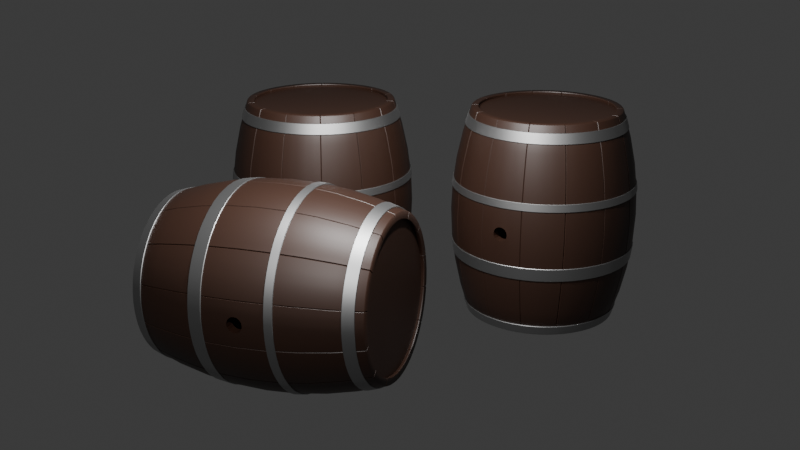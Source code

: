 # Source: barrel.blend  (saved by Blender 4.5.90; exported with 4.5.12 LTS)
import bpy
from mathutils import Matrix  # noqa: F401  (used for matrix-valued properties, if any)

bpy.ops.wm.read_factory_settings(use_empty=True)
scene = bpy.context.scene
scene.name = 'Scene'

# ---- collections
col_collection = bpy.data.collections.new('Collection'); scene.collection.children.link(col_collection)

# ---- materials (node trees are filled in below, after node groups)
mat_wood = bpy.data.materials.new('Wood')
mat_metal = bpy.data.materials.new('metal')
mat_bottom = bpy.data.materials.new('bottom')
mat_top = bpy.data.materials.new('top')

# ---- node groups
ng_smooth_by_angle = bpy.data.node_groups.new('Smooth by Angle', 'GeometryNodeTree')
_s = ng_smooth_by_angle.interface.new_socket(name='Mesh', in_out='OUTPUT', socket_type='NodeSocketGeometry')
_s = ng_smooth_by_angle.interface.new_socket(name='Mesh', in_out='INPUT', socket_type='NodeSocketGeometry')
_s = ng_smooth_by_angle.interface.new_socket(name='Angle', in_out='INPUT', socket_type='NodeSocketFloat')
_s.subtype = 'ANGLE'
_s.default_value = 0.5236
_s.min_value = 0.0
_s.max_value = 3.142
_s.description = 'Maximum face angle for smooth edges'
_s = ng_smooth_by_angle.interface.new_socket(name='Ignore Sharpness', in_out='INPUT', socket_type='NodeSocketBool')
_s.force_non_field = True
ng_smooth_by_angle.description = 'Set the sharpness of mesh edges based on the angle between the neighboring faces'
ng_smooth_by_angle.is_modifier = True
_N = ng_smooth_by_angle.nodes; _L = ng_smooth_by_angle.links
n0 = _N.new('GeometryNodeSetShadeSmooth'); n0.name = 'Set Shade Smooth'; n0.location = (120, -80)
n0.domain = 'EDGE'
n1 = _N.new('GeometryNodeSetShadeSmooth'); n1.name = 'Set Shade Smooth.001'; n1.location = (300, -80)
n2 = _N.new('NodeGroupOutput'); n2.name = 'Group Output'; n2.location = (480, -80)
n3 = _N.new('GeometryNodeInputMeshEdgeAngle'); n3.name = 'Edge Angle'; n3.location = (-440, -240)
n4 = _N.new('NodeGroupInput'); n4.name = 'Group Input'; n4.location = (-80, -80)
n5 = _N.new('GeometryNodeInputEdgeSmooth'); n5.name = 'Is Edge Smooth'; n5.location = (-260, -120)
n6 = _N.new('GeometryNodeInputShadeSmooth'); n6.name = 'Is Shade Smooth'; n6.location = (-440, -397)
n7 = _N.new('FunctionNodeCompare'); n7.name = 'Compare'; n7.location = (-260, -260)
n7.operation = 'LESS_EQUAL'
n7.inputs[6].default_value = (0.0, 0.0, 0.0, 0.0)
n7.inputs[7].default_value = (0.0, 0.0, 0.0, 0.0)
n8 = _N.new('FunctionNodeBooleanMath'); n8.name = 'Boolean Math.001'; n8.location = (-80, -260)
n9 = _N.new('NodeGroupInput'); n9.name = 'Group Input.001'; n9.location = (-440, -329)
n10 = _N.new('NodeGroupInput'); n10.name = 'Group Input.002'; n10.location = (-259, -189)
n11 = _N.new('FunctionNodeBooleanMath'); n11.name = 'Boolean Math'; n11.location = (-80, -149)
n11.operation = 'OR'
n12 = _N.new('FunctionNodeBooleanMath'); n12.name = 'Boolean Math.002'; n12.location = (-260, -380)
n12.operation = 'OR'
n13 = _N.new('NodeGroupInput'); n13.name = 'Group Input.003'; n13.location = (-440, -460)
_L.new(n3.outputs[0], n7.inputs[0])
_L.new(n1.outputs[0], n2.inputs[0])
_L.new(n9.outputs[1], n7.inputs[1])
_L.new(n7.outputs[0], n8.inputs[0])
_L.new(n4.outputs[0], n0.inputs[0])
_L.new(n0.outputs[0], n1.inputs[0])
_L.new(n8.outputs[0], n0.inputs[2])
_L.new(n10.outputs[2], n11.inputs[1])
_L.new(n5.outputs[0], n11.inputs[0])
_L.new(n11.outputs[0], n0.inputs[1])
_L.new(n13.outputs[2], n12.inputs[1])
_L.new(n6.outputs[0], n12.inputs[0])
_L.new(n12.outputs[0], n8.inputs[1])
n2.is_active_output = True

# ---- material node trees
mat_wood.use_nodes = True; mat_wood.node_tree.nodes.clear()
_N = mat_wood.node_tree.nodes; _L = mat_wood.node_tree.links
n0 = _N.new('ShaderNodeBsdfPrincipled'); n0.name = 'Principled BSDF'; n0.location = (-200, 100)
n0.inputs[0].default_value = (0.02732, 0.01096, 0.006049, 1.0)
n1 = _N.new('ShaderNodeOutputMaterial'); n1.name = 'Material Output'; n1.location = (200, 100)
_L.new(n0.outputs[0], n1.inputs[0])
n1.is_active_output = True
mat_metal.use_nodes = True; mat_metal.node_tree.nodes.clear()
_N = mat_metal.node_tree.nodes; _L = mat_metal.node_tree.links
n0 = _N.new('ShaderNodeBsdfPrincipled'); n0.name = 'Principled BSDF'; n0.location = (-200, 100)
n0.inputs[0].default_value = (0.3333, 0.3333, 0.3333, 1.0)
n0.inputs[1].default_value = 1.0
n1 = _N.new('ShaderNodeOutputMaterial'); n1.name = 'Material Output'; n1.location = (200, 100)
_L.new(n0.outputs[0], n1.inputs[0])
n1.is_active_output = True
mat_bottom.use_nodes = True; mat_bottom.node_tree.nodes.clear()
_N = mat_bottom.node_tree.nodes; _L = mat_bottom.node_tree.links
n0 = _N.new('ShaderNodeBsdfPrincipled'); n0.name = 'Principled BSDF'; n0.location = (-200, 100)
n0.inputs[0].default_value = (0.0185, 0.008023, 0.004777, 1.0)
n1 = _N.new('ShaderNodeOutputMaterial'); n1.name = 'Material Output'; n1.location = (200, 100)
_L.new(n0.outputs[0], n1.inputs[0])
n1.is_active_output = True
mat_top.use_nodes = True; mat_top.node_tree.nodes.clear()
_N = mat_top.node_tree.nodes; _L = mat_top.node_tree.links
n0 = _N.new('ShaderNodeBsdfPrincipled'); n0.name = 'Principled BSDF'; n0.location = (-200, 100)
n0.inputs[0].default_value = (0.02732, 0.01096, 0.006049, 1.0)
n1 = _N.new('ShaderNodeOutputMaterial'); n1.name = 'Material Output'; n1.location = (200, 100)
_L.new(n0.outputs[0], n1.inputs[0])
n1.is_active_output = True

# ---- world
world_world = bpy.data.worlds.new('World'); scene.world = world_world
world_world.use_nodes = True; world_world.node_tree.nodes.clear()
_N = world_world.node_tree.nodes; _L = world_world.node_tree.links
n0 = _N.new('ShaderNodeOutputWorld'); n0.name = 'World Output'; n0.location = (200, 100)
n1 = _N.new('ShaderNodeBackground'); n1.name = 'Background'; n1.location = (-200, 100)
n1.inputs[0].default_value = (0.05088, 0.05088, 0.05088, 1.0)
_L.new(n1.outputs[0], n0.inputs[0])
n0.is_active_output = True
world_world.color = (0.05088, 0.05088, 0.05088)
world_world.sun_shadow_jitter_overblur = 0.0

# ---- cameras
cam_camera = bpy.data.cameras.new('Camera')
cam_camera.clip_end = 100.0
cam_camera.ortho_scale = 7.314

# ---- lights
light_light = bpy.data.lights.new('Light', 'POINT')
light_light.energy = 1000.0
light_light.shadow_soft_size = 0.1
light_light_001 = bpy.data.lights.new('Light.001', 'POINT')
light_light_001.energy = 1000.0
light_light_001.shadow_soft_size = 0.1
light_light_002 = bpy.data.lights.new('Light.002', 'POINT')
light_light_002.energy = 1000.0
light_light_002.shadow_soft_size = 0.1

# ---- meshes
me_plane = bpy.data.meshes.new('Plane')
me_plane.from_pydata([(-1.0, 0.0, -1.0), (1.0, 0.0, -1.0), (-1.0, 0.0, 1.0), (1.0, 0.0, 1.0)], [], [(0, 1, 3, 2)])
me_plane.polygons.foreach_set('use_smooth', [True] * 1)
_uv = me_plane.uv_layers.new(name='UVMap')
_uv.uv.foreach_set('vector', [0.0, 0.0, 1.0, 0.0, 1.0, 1.0, 0.0, 1.0])
me_plane.materials.append(mat_wood)
me_plane.update()
me_cylinder = bpy.data.meshes.new('Cylinder')
me_cylinder.from_pydata([(0.0, 2.0, -0.1), (0.0, 2.0, 0.1), (0.196, 1.99, -0.1), (0.196, 1.99, 0.1), (0.3902, 1.962, -0.1), (0.3902, 1.962, 0.1), (0.5806, 1.914, -0.1), (0.5806, 1.914, 0.1), (0.7654, 1.848, -0.1), (0.7654, 1.848, 0.1), (0.9428, 1.764, -0.1), (0.9428, 1.764, 0.1), (1.111, 1.663, -0.1), (1.111, 1.663, 0.1), (1.269, 1.546, -0.1), (1.269, 1.546, 0.1), (1.414, 1.414, -0.1), (1.414, 1.414, 0.1), (1.546, 1.269, -0.1), (1.546, 1.269, 0.1), (1.663, 1.111, -0.1), (1.663, 1.111, 0.1), (1.764, 0.9428, -0.1), (1.764, 0.9428, 0.1), (1.848, 0.7654, -0.1), (1.848, 0.7654, 0.1), (1.914, 0.5806, -0.1), (1.914, 0.5806, 0.1), (1.962, 0.3902, -0.1), (1.962, 0.3902, 0.1), (1.99, 0.196, -0.1), (1.99, 0.196, 0.1), (2.0, 0.0, -0.1), (2.0, 0.0, 0.1), (1.99, -0.196, -0.1), (1.99, -0.196, 0.1), (1.962, -0.3902, -0.1), (1.962, -0.3902, 0.1), (1.914, -0.5806, -0.1), (1.914, -0.5806, 0.1), (1.848, -0.7654, -0.1), (1.848, -0.7654, 0.1), (1.764, -0.9428, -0.1), (1.764, -0.9428, 0.1), (1.663, -1.111, -0.1), (1.663, -1.111, 0.1), (1.546, -1.269, -0.1), (1.546, -1.269, 0.1), (1.414, -1.414, -0.1), (1.414, -1.414, 0.1), (1.269, -1.546, -0.1), (1.269, -1.546, 0.1), (1.111, -1.663, -0.1), (1.111, -1.663, 0.1), (0.9428, -1.764, -0.1), (0.9428, -1.764, 0.1), (0.7654, -1.848, -0.1), (0.7654, -1.848, 0.1), (0.5806, -1.914, -0.1), (0.5806, -1.914, 0.1), (0.3902, -1.962, -0.1), (0.3902, -1.962, 0.1), (0.196, -1.99, -0.1), (0.196, -1.99, 0.1), (0.0, -2.0, -0.1), (0.0, -2.0, 0.1), (-0.196, -1.99, -0.1), (-0.196, -1.99, 0.1), (-0.3902, -1.962, -0.1), (-0.3902, -1.962, 0.1), (-0.5806, -1.914, -0.1), (-0.5806, -1.914, 0.1), (-0.7654, -1.848, -0.1), (-0.7654, -1.848, 0.1), (-0.9428, -1.764, -0.1), (-0.9428, -1.764, 0.1), (-1.111, -1.663, -0.1), (-1.111, -1.663, 0.1), (-1.269, -1.546, -0.1), (-1.269, -1.546, 0.1), (-1.414, -1.414, -0.1), (-1.414, -1.414, 0.1), (-1.546, -1.269, -0.1), (-1.546, -1.269, 0.1), (-1.663, -1.111, -0.1), (-1.663, -1.111, 0.1), (-1.764, -0.9428, -0.1), (-1.764, -0.9428, 0.1), (-1.848, -0.7654, -0.1), (-1.848, -0.7654, 0.1), (-1.914, -0.5806, -0.1), (-1.914, -0.5806, 0.1), (-1.962, -0.3902, -0.1), (-1.962, -0.3902, 0.1), (-1.99, -0.196, -0.1), (-1.99, -0.196, 0.1), (-2.0, 0.0, -0.1), (-2.0, 0.0, 0.1), (-1.99, 0.196, -0.1), (-1.99, 0.196, 0.1), (-1.962, 0.3902, -0.1), (-1.962, 0.3902, 0.1), (-1.914, 0.5806, -0.1), (-1.914, 0.5806, 0.1), (-1.848, 0.7654, -0.1), (-1.848, 0.7654, 0.1), (-1.764, 0.9428, -0.1), (-1.764, 0.9428, 0.1), (-1.663, 1.111, -0.1), (-1.663, 1.111, 0.1), (-1.546, 1.269, -0.1), (-1.546, 1.269, 0.1), (-1.414, 1.414, -0.1), (-1.414, 1.414, 0.1), (-1.269, 1.546, -0.1), (-1.269, 1.546, 0.1), (-1.111, 1.663, -0.1), (-1.111, 1.663, 0.1), (-0.9428, 1.764, -0.1), (-0.9428, 1.764, 0.1), (-0.7654, 1.848, -0.1), (-0.7654, 1.848, 0.1), (-0.5806, 1.914, -0.1), (-0.5806, 1.914, 0.1), (-0.3902, 1.962, -0.1), (-0.3902, 1.962, 0.1), (-0.196, 1.99, -0.1), (-0.196, 1.99, 0.1)], [], [(0, 1, 3, 2), (2, 3, 5, 4), (4, 5, 7, 6), (6, 7, 9, 8), (8, 9, 11, 10), (10, 11, 13, 12), (12, 13, 15, 14), (14, 15, 17, 16), (16, 17, 19, 18), (18, 19, 21, 20), (20, 21, 23, 22), (22, 23, 25, 24), (24, 25, 27, 26), (26, 27, 29, 28), (28, 29, 31, 30), (30, 31, 33, 32), (32, 33, 35, 34), (34, 35, 37, 36), (36, 37, 39, 38), (38, 39, 41, 40), (40, 41, 43, 42), (42, 43, 45, 44), (44, 45, 47, 46), (46, 47, 49, 48), (48, 49, 51, 50), (50, 51, 53, 52), (52, 53, 55, 54), (54, 55, 57, 56), (56, 57, 59, 58), (58, 59, 61, 60), (60, 61, 63, 62), (62, 63, 65, 64), (64, 65, 67, 66), (66, 67, 69, 68), (68, 69, 71, 70), (70, 71, 73, 72), (72, 73, 75, 74), (74, 75, 77, 76), (76, 77, 79, 78), (78, 79, 81, 80), (80, 81, 83, 82), (82, 83, 85, 84), (84, 85, 87, 86), (86, 87, 89, 88), (88, 89, 91, 90), (90, 91, 93, 92), (92, 93, 95, 94), (94, 95, 97, 96), (96, 97, 99, 98), (98, 99, 101, 100), (100, 101, 103, 102), (102, 103, 105, 104), (104, 105, 107, 106), (106, 107, 109, 108), (108, 109, 111, 110), (110, 111, 113, 112), (112, 113, 115, 114), (114, 115, 117, 116), (116, 117, 119, 118), (118, 119, 121, 120), (120, 121, 123, 122), (122, 123, 125, 124), (124, 125, 127, 126), (126, 127, 1, 0)])
me_cylinder.polygons.foreach_set('use_smooth', [True] * 64)
_uv = me_cylinder.uv_layers.new(name='UVMap')
_uv.uv.foreach_set('vector', [1.0, 0.0, 1.0, 1.0, 0.9844, 1.0, 0.9844, 0.0, 0.9844, 0.0, 0.9844, 1.0, 0.9688, 1.0, 0.9688, 0.0, 0.9688, 0.0, 0.9688, 1.0, 0.9531, 1.0, 0.9531, 0.0, 0.9531, 0.0, 0.9531, 1.0, 0.9375, 1.0, 0.9375, 0.0, 0.9375, 0.0, 0.9375, 1.0, 0.9219, 1.0, 0.9219, 0.0, 0.9219, 0.0, 0.9219, 1.0, 0.9062, 1.0, 0.9062, 0.0, 0.9062, 0.0, 0.9062, 1.0, 0.8906, 1.0, 0.8906, 0.0, 0.8906, 0.0, 0.8906, 1.0, 0.875, 1.0, 0.875, 0.0, 0.875, 0.0, 0.875, 1.0, 0.8594, 1.0, 0.8594, 0.0, 0.8594, 0.0, 0.8594, 1.0, 0.8438, 1.0, 0.8438, 0.0, 0.8438, 0.0, 0.8438, 1.0, 0.8281, 1.0, 0.8281, 0.0, 0.8281, 0.0, 0.8281, 1.0, 0.8125, 1.0, 0.8125, 0.0, 0.8125, 0.0, 0.8125, 1.0, 0.7969, 1.0, 0.7969, 0.0, 0.7969, 0.0, 0.7969, 1.0, 0.7812, 1.0, 0.7812, 0.0, 0.7812, 0.0, 0.7812, 1.0, 0.7656, 1.0, 0.7656, 0.0, 0.7656, 0.0, 0.7656, 1.0, 0.75, 1.0, 0.75, 0.0, 0.75, 0.0, 0.75, 1.0, 0.7344, 1.0, 0.7344, 0.0, 0.7344, 0.0, 0.7344, 1.0, 0.7188, 1.0, 0.7188, 0.0, 0.7188, 0.0, 0.7188, 1.0, 0.7031, 1.0, 0.7031, 0.0, 0.7031, 0.0, 0.7031, 1.0, 0.6875, 1.0, 0.6875, 0.0, 0.6875, 0.0, 0.6875, 1.0, 0.6719, 1.0, 0.6719, 0.0, 0.6719, 0.0, 0.6719, 1.0, 0.6562, 1.0, 0.6562, 0.0, 0.6562, 0.0, 0.6562, 1.0, 0.6406, 1.0, 0.6406, 0.0, 0.6406, 0.0, 0.6406, 1.0, 0.625, 1.0, 0.625, 0.0, 0.625, 0.0, 0.625, 1.0, 0.6094, 1.0, 0.6094, 0.0, 0.6094, 0.0, 0.6094, 1.0, 0.5938, 1.0, 0.5938, 0.0, 0.5938, 0.0, 0.5938, 1.0, 0.5781, 1.0, 0.5781, 0.0, 0.5781, 0.0, 0.5781, 1.0, 0.5625, 1.0, 0.5625, 0.0, 0.5625, 0.0, 0.5625, 1.0, 0.5469, 1.0, 0.5469, 0.0, 0.5469, 0.0, 0.5469, 1.0, 0.5312, 1.0, 0.5312, 0.0, 0.5312, 0.0, 0.5312, 1.0, 0.5156, 1.0, 0.5156, 0.0, 0.5156, 0.0, 0.5156, 1.0, 0.5, 1.0, 0.5, 0.0, 0.5, 0.0, 0.5, 1.0, 0.4844, 1.0, 0.4844, 0.0, 0.4844, 0.0, 0.4844, 1.0, 0.4688, 1.0, 0.4688, 0.0, 0.4688, 0.0, 0.4688, 1.0, 0.4531, 1.0, 0.4531, 0.0, 0.4531, 0.0, 0.4531, 1.0, 0.4375, 1.0, 0.4375, 0.0, 0.4375, 0.0, 0.4375, 1.0, 0.4219, 1.0, 0.4219, 0.0, 0.4219, 0.0, 0.4219, 1.0, 0.4062, 1.0, 0.4062, 0.0, 0.4062, 0.0, 0.4062, 1.0, 0.3906, 1.0, 0.3906, 0.0, 0.3906, 0.0, 0.3906, 1.0, 0.375, 1.0, 0.375, 0.0, 0.375, 0.0, 0.375, 1.0, 0.3594, 1.0, 0.3594, 0.0, 0.3594, 0.0, 0.3594, 1.0, 0.3438, 1.0, 0.3438, 0.0, 0.3438, 0.0, 0.3438, 1.0, 0.3281, 1.0, 0.3281, 0.0, 0.3281, 0.0, 0.3281, 1.0, 0.3125, 1.0, 0.3125, 0.0, 0.3125, 0.0, 0.3125, 1.0, 0.2969, 1.0, 0.2969, 0.0, 0.2969, 0.0, 0.2969, 1.0, 0.2812, 1.0, 0.2812, 0.0, 0.2812, 0.0, 0.2812, 1.0, 0.2656, 1.0, 0.2656, 0.0, 0.2656, 0.0, 0.2656, 1.0, 0.25, 1.0, 0.25, 0.0, 0.25, 0.0, 0.25, 1.0, 0.2344, 1.0, 0.2344, 0.0, 0.2344, 0.0, 0.2344, 1.0, 0.2188, 1.0, 0.2188, 0.0, 0.2188, 0.0, 0.2188, 1.0, 0.2031, 1.0, 0.2031, 0.0, 0.2031, 0.0, 0.2031, 1.0, 0.1875, 1.0, 0.1875, 0.0, 0.1875, 0.0, 0.1875, 1.0, 0.1719, 1.0, 0.1719, 0.0, 0.1719, 0.0, 0.1719, 1.0, 0.1562, 1.0, 0.1562, 0.0, 0.1562, 0.0, 0.1562, 1.0, 0.1406, 1.0, 0.1406, 0.0, 0.1406, 0.0, 0.1406, 1.0, 0.125, 1.0, 0.125, 0.0, 0.125, 0.0, 0.125, 1.0, 0.1094, 1.0, 0.1094, 0.0, 0.1094, 0.0, 0.1094, 1.0, 0.09375, 1.0, 0.09375, 0.0, 0.09375, 0.0, 0.09375, 1.0, 0.07812, 1.0, 0.07812, 0.0, 0.07812, 0.0, 0.07812, 1.0, 0.0625, 1.0, 0.0625, 0.0, 0.0625, 0.0, 0.0625, 1.0, 0.04688, 1.0, 0.04688, 0.0, 0.04688, 0.0, 0.04688, 1.0, 0.03125, 1.0, 0.03125, 0.0, 0.03125, 0.0, 0.03125, 1.0, 0.01562, 1.0, 0.01562, 0.0, 0.01562, 0.0, 0.01562, 1.0, 0.0, 1.0, 0.0, 0.0])
me_cylinder.materials.append(mat_metal)
me_cylinder.update()
me_cylinder_001 = bpy.data.meshes.new('Cylinder.001')
me_cylinder_001.from_pydata([(0.0, 0.1, -0.25), (0.0, 0.1, 0.25), (0.03827, 0.09239, -0.25), (0.03827, 0.09239, 0.25), (0.07071, 0.07071, -0.25), (0.07071, 0.07071, 0.25), (0.09239, 0.03827, -0.25), (0.09239, 0.03827, 0.25), (0.1, 0.0, -0.25), (0.1, 0.0, 0.25), (0.09239, -0.03827, -0.25), (0.09239, -0.03827, 0.25), (0.07071, -0.07071, -0.25), (0.07071, -0.07071, 0.25), (0.03827, -0.09239, -0.25), (0.03827, -0.09239, 0.25), (0.0, -0.1, -0.25), (0.0, -0.1, 0.25), (-0.03827, -0.09239, -0.25), (-0.03827, -0.09239, 0.25), (-0.07071, -0.07071, -0.25), (-0.07071, -0.07071, 0.25), (-0.09239, -0.03827, -0.25), (-0.09239, -0.03827, 0.25), (-0.1, 0.0, -0.25), (-0.1, 0.0, 0.25), (-0.09239, 0.03827, -0.25), (-0.09239, 0.03827, 0.25), (-0.07071, 0.07071, -0.25), (-0.07071, 0.07071, 0.25), (-0.03827, 0.09239, -0.25), (-0.03827, 0.09239, 0.25)], [], [(0, 1, 3, 2), (2, 3, 5, 4), (4, 5, 7, 6), (6, 7, 9, 8), (8, 9, 11, 10), (10, 11, 13, 12), (12, 13, 15, 14), (14, 15, 17, 16), (16, 17, 19, 18), (18, 19, 21, 20), (20, 21, 23, 22), (22, 23, 25, 24), (24, 25, 27, 26), (26, 27, 29, 28), (3, 1, 31, 29, 27, 25, 23, 21, 19, 17, 15, 13, 11, 9, 7, 5), (28, 29, 31, 30), (30, 31, 1, 0), (0, 2, 4, 6, 8, 10, 12, 14, 16, 18, 20, 22, 24, 26, 28, 30)])
_uv = me_cylinder_001.uv_layers.new(name='UVMap')
_uv.uv.foreach_set('vector', [1.0, 0.5, 1.0, 1.0, 0.9375, 1.0, 0.9375, 0.5, 0.9375, 0.5, 0.9375, 1.0, 0.875, 1.0, 0.875, 0.5, 0.875, 0.5, 0.875, 1.0, 0.8125, 1.0, 0.8125, 0.5, 0.8125, 0.5, 0.8125, 1.0, 0.75, 1.0, 0.75, 0.5, 0.75, 0.5, 0.75, 1.0, 0.6875, 1.0, 0.6875, 0.5, 0.6875, 0.5, 0.6875, 1.0, 0.625, 1.0, 0.625, 0.5, 0.625, 0.5, 0.625, 1.0, 0.5625, 1.0, 0.5625, 0.5, 0.5625, 0.5, 0.5625, 1.0, 0.5, 1.0, 0.5, 0.5, 0.5, 0.5, 0.5, 1.0, 0.4375, 1.0, 0.4375, 0.5, 0.4375, 0.5, 0.4375, 1.0, 0.375, 1.0, 0.375, 0.5, 0.375, 0.5, 0.375, 1.0, 0.3125, 1.0, 0.3125, 0.5, 0.3125, 0.5, 0.3125, 1.0, 0.25, 1.0, 0.25, 0.5, 0.25, 0.5, 0.25, 1.0, 0.1875, 1.0, 0.1875, 0.5, 0.1875, 0.5, 0.1875, 1.0, 0.125, 1.0, 0.125, 0.5, 0.3418, 0.4717, 0.25, 0.49, 0.1582, 0.4717, 0.08029, 0.4197, 0.02827, 0.3418, 0.01, 0.25, 0.02827, 0.1582, 0.08029, 0.08029, 0.1582, 0.02827, 0.25, 0.01, 0.3418, 0.02827, 0.4197, 0.08029, 0.4717, 0.1582, 0.49, 0.25, 0.4717, 0.3418, 0.4197, 0.4197, 0.125, 0.5, 0.125, 1.0, 0.0625, 1.0, 0.0625, 0.5, 0.0625, 0.5, 0.0625, 1.0, 0.0, 1.0, 0.0, 0.5, 0.75, 0.49, 0.8418, 0.4717, 0.9197, 0.4197, 0.9717, 0.3418, 0.99, 0.25, 0.9717, 0.1582, 0.9197, 0.08029, 0.8418, 0.02827, 0.75, 0.01, 0.6582, 0.02827, 0.5803, 0.08029, 0.5283, 0.1582, 0.51, 0.25, 0.5283, 0.3418, 0.5803, 0.4197, 0.6582, 0.4717])
me_cylinder_001.update()
me_cylinder_002 = bpy.data.meshes.new('Cylinder.002')
me_cylinder_002.from_pydata([(0.0, 1.03, -0.05), (0.0, 1.03, 0.05), (0.2009, 1.01, -0.05), (0.2009, 1.01, 0.05), (0.3942, 0.9516, -0.05), (0.3942, 0.9516, 0.05), (0.5722, 0.8564, -0.05), (0.5722, 0.8564, 0.05), (0.7283, 0.7283, -0.05), (0.7283, 0.7283, 0.05), (0.8564, 0.5722, -0.05), (0.8564, 0.5722, 0.05), (0.9516, 0.3942, -0.05), (0.9516, 0.3942, 0.05), (1.01, 0.2009, -0.05), (1.01, 0.2009, 0.05), (1.03, 0.0, -0.05), (1.03, 0.0, 0.05), (1.01, -0.2009, -0.05), (1.01, -0.2009, 0.05), (0.9516, -0.3942, -0.05), (0.9516, -0.3942, 0.05), (0.8564, -0.5722, -0.05), (0.8564, -0.5722, 0.05), (0.7283, -0.7283, -0.05), (0.7283, -0.7283, 0.05), (0.5722, -0.8564, -0.05), (0.5722, -0.8564, 0.05), (0.3942, -0.9516, -0.05), (0.3942, -0.9516, 0.05), (0.2009, -1.01, -0.05), (0.2009, -1.01, 0.05), (0.0, -1.03, -0.05), (0.0, -1.03, 0.05), (-0.2009, -1.01, -0.05), (-0.2009, -1.01, 0.05), (-0.3942, -0.9516, -0.05), (-0.3942, -0.9516, 0.05), (-0.5722, -0.8564, -0.05), (-0.5722, -0.8564, 0.05), (-0.7283, -0.7283, -0.05), (-0.7283, -0.7283, 0.05), (-0.8564, -0.5722, -0.05), (-0.8564, -0.5722, 0.05), (-0.9516, -0.3942, -0.05), (-0.9516, -0.3942, 0.05), (-1.01, -0.2009, -0.05), (-1.01, -0.2009, 0.05), (-1.03, 0.0, -0.05), (-1.03, 0.0, 0.05), (-1.01, 0.2009, -0.05), (-1.01, 0.2009, 0.05), (-0.9516, 0.3942, -0.05), (-0.9516, 0.3942, 0.05), (-0.8564, 0.5722, -0.05), (-0.8564, 0.5722, 0.05), (-0.7283, 0.7283, -0.05), (-0.7283, 0.7283, 0.05), (-0.5722, 0.8564, -0.05), (-0.5722, 0.8564, 0.05), (-0.3942, 0.9516, -0.05), (-0.3942, 0.9516, 0.05), (-0.2009, 1.01, -0.05), (-0.2009, 1.01, 0.05)], [], [(0, 1, 3, 2), (2, 3, 5, 4), (4, 5, 7, 6), (6, 7, 9, 8), (8, 9, 11, 10), (10, 11, 13, 12), (12, 13, 15, 14), (14, 15, 17, 16), (16, 17, 19, 18), (18, 19, 21, 20), (20, 21, 23, 22), (22, 23, 25, 24), (24, 25, 27, 26), (26, 27, 29, 28), (28, 29, 31, 30), (30, 31, 33, 32), (32, 33, 35, 34), (34, 35, 37, 36), (36, 37, 39, 38), (38, 39, 41, 40), (40, 41, 43, 42), (42, 43, 45, 44), (44, 45, 47, 46), (46, 47, 49, 48), (48, 49, 51, 50), (50, 51, 53, 52), (52, 53, 55, 54), (54, 55, 57, 56), (56, 57, 59, 58), (58, 59, 61, 60), (3, 1, 63, 61, 59, 57, 55, 53, 51, 49, 47, 45, 43, 41, 39, 37, 35, 33, 31, 29, 27, 25, 23, 21, 19, 17, 15, 13, 11, 9, 7, 5), (60, 61, 63, 62), (62, 63, 1, 0), (0, 2, 4, 6, 8, 10, 12, 14, 16, 18, 20, 22, 24, 26, 28, 30, 32, 34, 36, 38, 40, 42, 44, 46, 48, 50, 52, 54, 56, 58, 60, 62)])
_uv = me_cylinder_002.uv_layers.new(name='UVMap')
_uv.uv.foreach_set('vector', [1.0, 0.5, 1.0, 1.0, 0.9688, 1.0, 0.9688, 0.5, 0.9688, 0.5, 0.9688, 1.0, 0.9375, 1.0, 0.9375, 0.5, 0.9375, 0.5, 0.9375, 1.0, 0.9062, 1.0, 0.9062, 0.5, 0.9062, 0.5, 0.9062, 1.0, 0.875, 1.0, 0.875, 0.5, 0.875, 0.5, 0.875, 1.0, 0.8438, 1.0, 0.8438, 0.5, 0.8438, 0.5, 0.8438, 1.0, 0.8125, 1.0, 0.8125, 0.5, 0.8125, 0.5, 0.8125, 1.0, 0.7812, 1.0, 0.7812, 0.5, 0.7812, 0.5, 0.7812, 1.0, 0.75, 1.0, 0.75, 0.5, 0.75, 0.5, 0.75, 1.0, 0.7188, 1.0, 0.7188, 0.5, 0.7188, 0.5, 0.7188, 1.0, 0.6875, 1.0, 0.6875, 0.5, 0.6875, 0.5, 0.6875, 1.0, 0.6562, 1.0, 0.6562, 0.5, 0.6562, 0.5, 0.6562, 1.0, 0.625, 1.0, 0.625, 0.5, 0.625, 0.5, 0.625, 1.0, 0.5938, 1.0, 0.5938, 0.5, 0.5938, 0.5, 0.5938, 1.0, 0.5625, 1.0, 0.5625, 0.5, 0.5625, 0.5, 0.5625, 1.0, 0.5312, 1.0, 0.5312, 0.5, 0.5312, 0.5, 0.5312, 1.0, 0.5, 1.0, 0.5, 0.5, 0.5, 0.5, 0.5, 1.0, 0.4688, 1.0, 0.4688, 0.5, 0.4688, 0.5, 0.4688, 1.0, 0.4375, 1.0, 0.4375, 0.5, 0.4375, 0.5, 0.4375, 1.0, 0.4062, 1.0, 0.4062, 0.5, 0.4062, 0.5, 0.4062, 1.0, 0.375, 1.0, 0.375, 0.5, 0.375, 0.5, 0.375, 1.0, 0.3438, 1.0, 0.3438, 0.5, 0.3438, 0.5, 0.3438, 1.0, 0.3125, 1.0, 0.3125, 0.5, 0.3125, 0.5, 0.3125, 1.0, 0.2812, 1.0, 0.2812, 0.5, 0.2812, 0.5, 0.2812, 1.0, 0.25, 1.0, 0.25, 0.5, 0.25, 0.5, 0.25, 1.0, 0.2188, 1.0, 0.2188, 0.5, 0.2188, 0.5, 0.2188, 1.0, 0.1875, 1.0, 0.1875, 0.5, 0.1875, 0.5, 0.1875, 1.0, 0.1562, 1.0, 0.1562, 0.5, 0.1562, 0.5, 0.1562, 1.0, 0.125, 1.0, 0.125, 0.5, 0.125, 0.5, 0.125, 1.0, 0.09375, 1.0, 0.09375, 0.5, 0.09375, 0.5, 0.09375, 1.0, 0.0625, 1.0, 0.0625, 0.5, 0.2968, 0.4854, 0.25, 0.49, 0.2032, 0.4854, 0.1582, 0.4717, 0.1167, 0.4496, 0.08029, 0.4197, 0.05045, 0.3833, 0.02827, 0.3418, 0.01461, 0.2968, 0.01, 0.25, 0.01461, 0.2032, 0.02827, 0.1582, 0.05045, 0.1167, 0.08029, 0.08029, 0.1167, 0.05045, 0.1582, 0.02827, 0.2032, 0.01461, 0.25, 0.01, 0.2968, 0.01461, 0.3418, 0.02827, 0.3833, 0.05045, 0.4197, 0.08029, 0.4496, 0.1167, 0.4717, 0.1582, 0.4854, 0.2032, 0.49, 0.25, 0.4854, 0.2968, 0.4717, 0.3418, 0.4496, 0.3833, 0.4197, 0.4197, 0.3833, 0.4496, 0.3418, 0.4717, 0.0625, 0.5, 0.0625, 1.0, 0.03125, 1.0, 0.03125, 0.5, 0.03125, 0.5, 0.03125, 1.0, 0.0, 1.0, 0.0, 0.5, 0.75, 0.49, 0.7968, 0.4854, 0.8418, 0.4717, 0.8833, 0.4496, 0.9197, 0.4197, 0.9496, 0.3833, 0.9717, 0.3418, 0.9854, 0.2968, 0.99, 0.25, 0.9854, 0.2032, 0.9717, 0.1582, 0.9496, 0.1167, 0.9197, 0.08029, 0.8833, 0.05045, 0.8418, 0.02827, 0.7968, 0.01461, 0.75, 0.01, 0.7032, 0.01461, 0.6582, 0.02827, 0.6167, 0.05045, 0.5803, 0.08029, 0.5504, 0.1167, 0.5283, 0.1582, 0.5146, 0.2032, 0.51, 0.25, 0.5146, 0.2968, 0.5283, 0.3418, 0.5504, 0.3833, 0.5803, 0.4197, 0.6167, 0.4496, 0.6582, 0.4717, 0.7032, 0.4854])
me_cylinder_002.materials.append(mat_bottom)
me_cylinder_002.update()
me_cylinder_003 = bpy.data.meshes.new('Cylinder.003')
me_cylinder_003.from_pydata([(0.0, 1.03, -0.05), (0.0, 1.03, 0.05), (0.2009, 1.01, -0.05), (0.2009, 1.01, 0.05), (0.3942, 0.9516, -0.05), (0.3942, 0.9516, 0.05), (0.5722, 0.8564, -0.05), (0.5722, 0.8564, 0.05), (0.7283, 0.7283, -0.05), (0.7283, 0.7283, 0.05), (0.8564, 0.5722, -0.05), (0.8564, 0.5722, 0.05), (0.9516, 0.3942, -0.05), (0.9516, 0.3942, 0.05), (1.01, 0.2009, -0.05), (1.01, 0.2009, 0.05), (1.03, 0.0, -0.05), (1.03, 0.0, 0.05), (1.01, -0.2009, -0.05), (1.01, -0.2009, 0.05), (0.9516, -0.3942, -0.05), (0.9516, -0.3942, 0.05), (0.8564, -0.5722, -0.05), (0.8564, -0.5722, 0.05), (0.7283, -0.7283, -0.05), (0.7283, -0.7283, 0.05), (0.5722, -0.8564, -0.05), (0.5722, -0.8564, 0.05), (0.3942, -0.9516, -0.05), (0.3942, -0.9516, 0.05), (0.2009, -1.01, -0.05), (0.2009, -1.01, 0.05), (0.0, -1.03, -0.05), (0.0, -1.03, 0.05), (-0.2009, -1.01, -0.05), (-0.2009, -1.01, 0.05), (-0.3942, -0.9516, -0.05), (-0.3942, -0.9516, 0.05), (-0.5722, -0.8564, -0.05), (-0.5722, -0.8564, 0.05), (-0.7283, -0.7283, -0.05), (-0.7283, -0.7283, 0.05), (-0.8564, -0.5722, -0.05), (-0.8564, -0.5722, 0.05), (-0.9516, -0.3942, -0.05), (-0.9516, -0.3942, 0.05), (-1.01, -0.2009, -0.05), (-1.01, -0.2009, 0.05), (-1.03, 0.0, -0.05), (-1.03, 0.0, 0.05), (-1.01, 0.2009, -0.05), (-1.01, 0.2009, 0.05), (-0.9516, 0.3942, -0.05), (-0.9516, 0.3942, 0.05), (-0.8564, 0.5722, -0.05), (-0.8564, 0.5722, 0.05), (-0.7283, 0.7283, -0.05), (-0.7283, 0.7283, 0.05), (-0.5722, 0.8564, -0.05), (-0.5722, 0.8564, 0.05), (-0.3942, 0.9516, -0.05), (-0.3942, 0.9516, 0.05), (-0.2009, 1.01, -0.05), (-0.2009, 1.01, 0.05)], [], [(0, 1, 3, 2), (2, 3, 5, 4), (4, 5, 7, 6), (6, 7, 9, 8), (8, 9, 11, 10), (10, 11, 13, 12), (12, 13, 15, 14), (14, 15, 17, 16), (16, 17, 19, 18), (18, 19, 21, 20), (20, 21, 23, 22), (22, 23, 25, 24), (24, 25, 27, 26), (26, 27, 29, 28), (28, 29, 31, 30), (30, 31, 33, 32), (32, 33, 35, 34), (34, 35, 37, 36), (36, 37, 39, 38), (38, 39, 41, 40), (40, 41, 43, 42), (42, 43, 45, 44), (44, 45, 47, 46), (46, 47, 49, 48), (48, 49, 51, 50), (50, 51, 53, 52), (52, 53, 55, 54), (54, 55, 57, 56), (56, 57, 59, 58), (58, 59, 61, 60), (3, 1, 63, 61, 59, 57, 55, 53, 51, 49, 47, 45, 43, 41, 39, 37, 35, 33, 31, 29, 27, 25, 23, 21, 19, 17, 15, 13, 11, 9, 7, 5), (60, 61, 63, 62), (62, 63, 1, 0), (0, 2, 4, 6, 8, 10, 12, 14, 16, 18, 20, 22, 24, 26, 28, 30, 32, 34, 36, 38, 40, 42, 44, 46, 48, 50, 52, 54, 56, 58, 60, 62)])
_uv = me_cylinder_003.uv_layers.new(name='UVMap')
_uv.uv.foreach_set('vector', [1.0, 0.5, 1.0, 1.0, 0.9688, 1.0, 0.9688, 0.5, 0.9688, 0.5, 0.9688, 1.0, 0.9375, 1.0, 0.9375, 0.5, 0.9375, 0.5, 0.9375, 1.0, 0.9062, 1.0, 0.9062, 0.5, 0.9062, 0.5, 0.9062, 1.0, 0.875, 1.0, 0.875, 0.5, 0.875, 0.5, 0.875, 1.0, 0.8438, 1.0, 0.8438, 0.5, 0.8438, 0.5, 0.8438, 1.0, 0.8125, 1.0, 0.8125, 0.5, 0.8125, 0.5, 0.8125, 1.0, 0.7812, 1.0, 0.7812, 0.5, 0.7812, 0.5, 0.7812, 1.0, 0.75, 1.0, 0.75, 0.5, 0.75, 0.5, 0.75, 1.0, 0.7188, 1.0, 0.7188, 0.5, 0.7188, 0.5, 0.7188, 1.0, 0.6875, 1.0, 0.6875, 0.5, 0.6875, 0.5, 0.6875, 1.0, 0.6562, 1.0, 0.6562, 0.5, 0.6562, 0.5, 0.6562, 1.0, 0.625, 1.0, 0.625, 0.5, 0.625, 0.5, 0.625, 1.0, 0.5938, 1.0, 0.5938, 0.5, 0.5938, 0.5, 0.5938, 1.0, 0.5625, 1.0, 0.5625, 0.5, 0.5625, 0.5, 0.5625, 1.0, 0.5312, 1.0, 0.5312, 0.5, 0.5312, 0.5, 0.5312, 1.0, 0.5, 1.0, 0.5, 0.5, 0.5, 0.5, 0.5, 1.0, 0.4688, 1.0, 0.4688, 0.5, 0.4688, 0.5, 0.4688, 1.0, 0.4375, 1.0, 0.4375, 0.5, 0.4375, 0.5, 0.4375, 1.0, 0.4062, 1.0, 0.4062, 0.5, 0.4062, 0.5, 0.4062, 1.0, 0.375, 1.0, 0.375, 0.5, 0.375, 0.5, 0.375, 1.0, 0.3438, 1.0, 0.3438, 0.5, 0.3438, 0.5, 0.3438, 1.0, 0.3125, 1.0, 0.3125, 0.5, 0.3125, 0.5, 0.3125, 1.0, 0.2812, 1.0, 0.2812, 0.5, 0.2812, 0.5, 0.2812, 1.0, 0.25, 1.0, 0.25, 0.5, 0.25, 0.5, 0.25, 1.0, 0.2188, 1.0, 0.2188, 0.5, 0.2188, 0.5, 0.2188, 1.0, 0.1875, 1.0, 0.1875, 0.5, 0.1875, 0.5, 0.1875, 1.0, 0.1562, 1.0, 0.1562, 0.5, 0.1562, 0.5, 0.1562, 1.0, 0.125, 1.0, 0.125, 0.5, 0.125, 0.5, 0.125, 1.0, 0.09375, 1.0, 0.09375, 0.5, 0.09375, 0.5, 0.09375, 1.0, 0.0625, 1.0, 0.0625, 0.5, 0.2968, 0.4854, 0.25, 0.49, 0.2032, 0.4854, 0.1582, 0.4717, 0.1167, 0.4496, 0.08029, 0.4197, 0.05045, 0.3833, 0.02827, 0.3418, 0.01461, 0.2968, 0.01, 0.25, 0.01461, 0.2032, 0.02827, 0.1582, 0.05045, 0.1167, 0.08029, 0.08029, 0.1167, 0.05045, 0.1582, 0.02827, 0.2032, 0.01461, 0.25, 0.01, 0.2968, 0.01461, 0.3418, 0.02827, 0.3833, 0.05045, 0.4197, 0.08029, 0.4496, 0.1167, 0.4717, 0.1582, 0.4854, 0.2032, 0.49, 0.25, 0.4854, 0.2968, 0.4717, 0.3418, 0.4496, 0.3833, 0.4197, 0.4197, 0.3833, 0.4496, 0.3418, 0.4717, 0.0625, 0.5, 0.0625, 1.0, 0.03125, 1.0, 0.03125, 0.5, 0.03125, 0.5, 0.03125, 1.0, 0.0, 1.0, 0.0, 0.5, 0.75, 0.49, 0.7968, 0.4854, 0.8418, 0.4717, 0.8833, 0.4496, 0.9197, 0.4197, 0.9496, 0.3833, 0.9717, 0.3418, 0.9854, 0.2968, 0.99, 0.25, 0.9854, 0.2032, 0.9717, 0.1582, 0.9496, 0.1167, 0.9197, 0.08029, 0.8833, 0.05045, 0.8418, 0.02827, 0.7968, 0.01461, 0.75, 0.01, 0.7032, 0.01461, 0.6582, 0.02827, 0.6167, 0.05045, 0.5803, 0.08029, 0.5504, 0.1167, 0.5283, 0.1582, 0.5146, 0.2032, 0.51, 0.25, 0.5146, 0.2968, 0.5283, 0.3418, 0.5504, 0.3833, 0.5803, 0.4197, 0.6167, 0.4496, 0.6582, 0.4717, 0.7032, 0.4854])
me_cylinder_003.materials.append(mat_top)
me_cylinder_003.update()
me_plane_001 = bpy.data.meshes.new('Plane.001')
me_plane_001.from_pydata([(-1.0, 0.0, -1.0), (1.0, 0.0, -1.0), (-1.0, 0.0, 1.0), (1.0, 0.0, 1.0)], [], [(0, 1, 3, 2)])
me_plane_001.polygons.foreach_set('use_smooth', [True] * 1)
_uv = me_plane_001.uv_layers.new(name='UVMap')
_uv.uv.foreach_set('vector', [0.0, 0.0, 1.0, 0.0, 1.0, 1.0, 0.0, 1.0])
me_plane_001.materials.append(mat_wood)
me_plane_001.update()
me_cylinder_004 = bpy.data.meshes.new('Cylinder.004')
me_cylinder_004.from_pydata([(0.0, 2.0, -0.1), (0.0, 2.0, 0.1), (0.196, 1.99, -0.1), (0.196, 1.99, 0.1), (0.3902, 1.962, -0.1), (0.3902, 1.962, 0.1), (0.5806, 1.914, -0.1), (0.5806, 1.914, 0.1), (0.7654, 1.848, -0.1), (0.7654, 1.848, 0.1), (0.9428, 1.764, -0.1), (0.9428, 1.764, 0.1), (1.111, 1.663, -0.1), (1.111, 1.663, 0.1), (1.269, 1.546, -0.1), (1.269, 1.546, 0.1), (1.414, 1.414, -0.1), (1.414, 1.414, 0.1), (1.546, 1.269, -0.1), (1.546, 1.269, 0.1), (1.663, 1.111, -0.1), (1.663, 1.111, 0.1), (1.764, 0.9428, -0.1), (1.764, 0.9428, 0.1), (1.848, 0.7654, -0.1), (1.848, 0.7654, 0.1), (1.914, 0.5806, -0.1), (1.914, 0.5806, 0.1), (1.962, 0.3902, -0.1), (1.962, 0.3902, 0.1), (1.99, 0.196, -0.1), (1.99, 0.196, 0.1), (2.0, 0.0, -0.1), (2.0, 0.0, 0.1), (1.99, -0.196, -0.1), (1.99, -0.196, 0.1), (1.962, -0.3902, -0.1), (1.962, -0.3902, 0.1), (1.914, -0.5806, -0.1), (1.914, -0.5806, 0.1), (1.848, -0.7654, -0.1), (1.848, -0.7654, 0.1), (1.764, -0.9428, -0.1), (1.764, -0.9428, 0.1), (1.663, -1.111, -0.1), (1.663, -1.111, 0.1), (1.546, -1.269, -0.1), (1.546, -1.269, 0.1), (1.414, -1.414, -0.1), (1.414, -1.414, 0.1), (1.269, -1.546, -0.1), (1.269, -1.546, 0.1), (1.111, -1.663, -0.1), (1.111, -1.663, 0.1), (0.9428, -1.764, -0.1), (0.9428, -1.764, 0.1), (0.7654, -1.848, -0.1), (0.7654, -1.848, 0.1), (0.5806, -1.914, -0.1), (0.5806, -1.914, 0.1), (0.3902, -1.962, -0.1), (0.3902, -1.962, 0.1), (0.196, -1.99, -0.1), (0.196, -1.99, 0.1), (0.0, -2.0, -0.1), (0.0, -2.0, 0.1), (-0.196, -1.99, -0.1), (-0.196, -1.99, 0.1), (-0.3902, -1.962, -0.1), (-0.3902, -1.962, 0.1), (-0.5806, -1.914, -0.1), (-0.5806, -1.914, 0.1), (-0.7654, -1.848, -0.1), (-0.7654, -1.848, 0.1), (-0.9428, -1.764, -0.1), (-0.9428, -1.764, 0.1), (-1.111, -1.663, -0.1), (-1.111, -1.663, 0.1), (-1.269, -1.546, -0.1), (-1.269, -1.546, 0.1), (-1.414, -1.414, -0.1), (-1.414, -1.414, 0.1), (-1.546, -1.269, -0.1), (-1.546, -1.269, 0.1), (-1.663, -1.111, -0.1), (-1.663, -1.111, 0.1), (-1.764, -0.9428, -0.1), (-1.764, -0.9428, 0.1), (-1.848, -0.7654, -0.1), (-1.848, -0.7654, 0.1), (-1.914, -0.5806, -0.1), (-1.914, -0.5806, 0.1), (-1.962, -0.3902, -0.1), (-1.962, -0.3902, 0.1), (-1.99, -0.196, -0.1), (-1.99, -0.196, 0.1), (-2.0, 0.0, -0.1), (-2.0, 0.0, 0.1), (-1.99, 0.196, -0.1), (-1.99, 0.196, 0.1), (-1.962, 0.3902, -0.1), (-1.962, 0.3902, 0.1), (-1.914, 0.5806, -0.1), (-1.914, 0.5806, 0.1), (-1.848, 0.7654, -0.1), (-1.848, 0.7654, 0.1), (-1.764, 0.9428, -0.1), (-1.764, 0.9428, 0.1), (-1.663, 1.111, -0.1), (-1.663, 1.111, 0.1), (-1.546, 1.269, -0.1), (-1.546, 1.269, 0.1), (-1.414, 1.414, -0.1), (-1.414, 1.414, 0.1), (-1.269, 1.546, -0.1), (-1.269, 1.546, 0.1), (-1.111, 1.663, -0.1), (-1.111, 1.663, 0.1), (-0.9428, 1.764, -0.1), (-0.9428, 1.764, 0.1), (-0.7654, 1.848, -0.1), (-0.7654, 1.848, 0.1), (-0.5806, 1.914, -0.1), (-0.5806, 1.914, 0.1), (-0.3902, 1.962, -0.1), (-0.3902, 1.962, 0.1), (-0.196, 1.99, -0.1), (-0.196, 1.99, 0.1)], [], [(0, 1, 3, 2), (2, 3, 5, 4), (4, 5, 7, 6), (6, 7, 9, 8), (8, 9, 11, 10), (10, 11, 13, 12), (12, 13, 15, 14), (14, 15, 17, 16), (16, 17, 19, 18), (18, 19, 21, 20), (20, 21, 23, 22), (22, 23, 25, 24), (24, 25, 27, 26), (26, 27, 29, 28), (28, 29, 31, 30), (30, 31, 33, 32), (32, 33, 35, 34), (34, 35, 37, 36), (36, 37, 39, 38), (38, 39, 41, 40), (40, 41, 43, 42), (42, 43, 45, 44), (44, 45, 47, 46), (46, 47, 49, 48), (48, 49, 51, 50), (50, 51, 53, 52), (52, 53, 55, 54), (54, 55, 57, 56), (56, 57, 59, 58), (58, 59, 61, 60), (60, 61, 63, 62), (62, 63, 65, 64), (64, 65, 67, 66), (66, 67, 69, 68), (68, 69, 71, 70), (70, 71, 73, 72), (72, 73, 75, 74), (74, 75, 77, 76), (76, 77, 79, 78), (78, 79, 81, 80), (80, 81, 83, 82), (82, 83, 85, 84), (84, 85, 87, 86), (86, 87, 89, 88), (88, 89, 91, 90), (90, 91, 93, 92), (92, 93, 95, 94), (94, 95, 97, 96), (96, 97, 99, 98), (98, 99, 101, 100), (100, 101, 103, 102), (102, 103, 105, 104), (104, 105, 107, 106), (106, 107, 109, 108), (108, 109, 111, 110), (110, 111, 113, 112), (112, 113, 115, 114), (114, 115, 117, 116), (116, 117, 119, 118), (118, 119, 121, 120), (120, 121, 123, 122), (122, 123, 125, 124), (124, 125, 127, 126), (126, 127, 1, 0)])
me_cylinder_004.polygons.foreach_set('use_smooth', [True] * 64)
_uv = me_cylinder_004.uv_layers.new(name='UVMap')
_uv.uv.foreach_set('vector', [1.0, 0.0, 1.0, 1.0, 0.9844, 1.0, 0.9844, 0.0, 0.9844, 0.0, 0.9844, 1.0, 0.9688, 1.0, 0.9688, 0.0, 0.9688, 0.0, 0.9688, 1.0, 0.9531, 1.0, 0.9531, 0.0, 0.9531, 0.0, 0.9531, 1.0, 0.9375, 1.0, 0.9375, 0.0, 0.9375, 0.0, 0.9375, 1.0, 0.9219, 1.0, 0.9219, 0.0, 0.9219, 0.0, 0.9219, 1.0, 0.9062, 1.0, 0.9062, 0.0, 0.9062, 0.0, 0.9062, 1.0, 0.8906, 1.0, 0.8906, 0.0, 0.8906, 0.0, 0.8906, 1.0, 0.875, 1.0, 0.875, 0.0, 0.875, 0.0, 0.875, 1.0, 0.8594, 1.0, 0.8594, 0.0, 0.8594, 0.0, 0.8594, 1.0, 0.8438, 1.0, 0.8438, 0.0, 0.8438, 0.0, 0.8438, 1.0, 0.8281, 1.0, 0.8281, 0.0, 0.8281, 0.0, 0.8281, 1.0, 0.8125, 1.0, 0.8125, 0.0, 0.8125, 0.0, 0.8125, 1.0, 0.7969, 1.0, 0.7969, 0.0, 0.7969, 0.0, 0.7969, 1.0, 0.7812, 1.0, 0.7812, 0.0, 0.7812, 0.0, 0.7812, 1.0, 0.7656, 1.0, 0.7656, 0.0, 0.7656, 0.0, 0.7656, 1.0, 0.75, 1.0, 0.75, 0.0, 0.75, 0.0, 0.75, 1.0, 0.7344, 1.0, 0.7344, 0.0, 0.7344, 0.0, 0.7344, 1.0, 0.7188, 1.0, 0.7188, 0.0, 0.7188, 0.0, 0.7188, 1.0, 0.7031, 1.0, 0.7031, 0.0, 0.7031, 0.0, 0.7031, 1.0, 0.6875, 1.0, 0.6875, 0.0, 0.6875, 0.0, 0.6875, 1.0, 0.6719, 1.0, 0.6719, 0.0, 0.6719, 0.0, 0.6719, 1.0, 0.6562, 1.0, 0.6562, 0.0, 0.6562, 0.0, 0.6562, 1.0, 0.6406, 1.0, 0.6406, 0.0, 0.6406, 0.0, 0.6406, 1.0, 0.625, 1.0, 0.625, 0.0, 0.625, 0.0, 0.625, 1.0, 0.6094, 1.0, 0.6094, 0.0, 0.6094, 0.0, 0.6094, 1.0, 0.5938, 1.0, 0.5938, 0.0, 0.5938, 0.0, 0.5938, 1.0, 0.5781, 1.0, 0.5781, 0.0, 0.5781, 0.0, 0.5781, 1.0, 0.5625, 1.0, 0.5625, 0.0, 0.5625, 0.0, 0.5625, 1.0, 0.5469, 1.0, 0.5469, 0.0, 0.5469, 0.0, 0.5469, 1.0, 0.5312, 1.0, 0.5312, 0.0, 0.5312, 0.0, 0.5312, 1.0, 0.5156, 1.0, 0.5156, 0.0, 0.5156, 0.0, 0.5156, 1.0, 0.5, 1.0, 0.5, 0.0, 0.5, 0.0, 0.5, 1.0, 0.4844, 1.0, 0.4844, 0.0, 0.4844, 0.0, 0.4844, 1.0, 0.4688, 1.0, 0.4688, 0.0, 0.4688, 0.0, 0.4688, 1.0, 0.4531, 1.0, 0.4531, 0.0, 0.4531, 0.0, 0.4531, 1.0, 0.4375, 1.0, 0.4375, 0.0, 0.4375, 0.0, 0.4375, 1.0, 0.4219, 1.0, 0.4219, 0.0, 0.4219, 0.0, 0.4219, 1.0, 0.4062, 1.0, 0.4062, 0.0, 0.4062, 0.0, 0.4062, 1.0, 0.3906, 1.0, 0.3906, 0.0, 0.3906, 0.0, 0.3906, 1.0, 0.375, 1.0, 0.375, 0.0, 0.375, 0.0, 0.375, 1.0, 0.3594, 1.0, 0.3594, 0.0, 0.3594, 0.0, 0.3594, 1.0, 0.3438, 1.0, 0.3438, 0.0, 0.3438, 0.0, 0.3438, 1.0, 0.3281, 1.0, 0.3281, 0.0, 0.3281, 0.0, 0.3281, 1.0, 0.3125, 1.0, 0.3125, 0.0, 0.3125, 0.0, 0.3125, 1.0, 0.2969, 1.0, 0.2969, 0.0, 0.2969, 0.0, 0.2969, 1.0, 0.2812, 1.0, 0.2812, 0.0, 0.2812, 0.0, 0.2812, 1.0, 0.2656, 1.0, 0.2656, 0.0, 0.2656, 0.0, 0.2656, 1.0, 0.25, 1.0, 0.25, 0.0, 0.25, 0.0, 0.25, 1.0, 0.2344, 1.0, 0.2344, 0.0, 0.2344, 0.0, 0.2344, 1.0, 0.2188, 1.0, 0.2188, 0.0, 0.2188, 0.0, 0.2188, 1.0, 0.2031, 1.0, 0.2031, 0.0, 0.2031, 0.0, 0.2031, 1.0, 0.1875, 1.0, 0.1875, 0.0, 0.1875, 0.0, 0.1875, 1.0, 0.1719, 1.0, 0.1719, 0.0, 0.1719, 0.0, 0.1719, 1.0, 0.1562, 1.0, 0.1562, 0.0, 0.1562, 0.0, 0.1562, 1.0, 0.1406, 1.0, 0.1406, 0.0, 0.1406, 0.0, 0.1406, 1.0, 0.125, 1.0, 0.125, 0.0, 0.125, 0.0, 0.125, 1.0, 0.1094, 1.0, 0.1094, 0.0, 0.1094, 0.0, 0.1094, 1.0, 0.09375, 1.0, 0.09375, 0.0, 0.09375, 0.0, 0.09375, 1.0, 0.07812, 1.0, 0.07812, 0.0, 0.07812, 0.0, 0.07812, 1.0, 0.0625, 1.0, 0.0625, 0.0, 0.0625, 0.0, 0.0625, 1.0, 0.04688, 1.0, 0.04688, 0.0, 0.04688, 0.0, 0.04688, 1.0, 0.03125, 1.0, 0.03125, 0.0, 0.03125, 0.0, 0.03125, 1.0, 0.01562, 1.0, 0.01562, 0.0, 0.01562, 0.0, 0.01562, 1.0, 0.0, 1.0, 0.0, 0.0])
me_cylinder_004.materials.append(mat_metal)
me_cylinder_004.update()
me_cylinder_005 = bpy.data.meshes.new('Cylinder.005')
me_cylinder_005.from_pydata([(0.0, 0.1, -0.25), (0.0, 0.1, 0.25), (0.03827, 0.09239, -0.25), (0.03827, 0.09239, 0.25), (0.07071, 0.07071, -0.25), (0.07071, 0.07071, 0.25), (0.09239, 0.03827, -0.25), (0.09239, 0.03827, 0.25), (0.1, 0.0, -0.25), (0.1, 0.0, 0.25), (0.09239, -0.03827, -0.25), (0.09239, -0.03827, 0.25), (0.07071, -0.07071, -0.25), (0.07071, -0.07071, 0.25), (0.03827, -0.09239, -0.25), (0.03827, -0.09239, 0.25), (0.0, -0.1, -0.25), (0.0, -0.1, 0.25), (-0.03827, -0.09239, -0.25), (-0.03827, -0.09239, 0.25), (-0.07071, -0.07071, -0.25), (-0.07071, -0.07071, 0.25), (-0.09239, -0.03827, -0.25), (-0.09239, -0.03827, 0.25), (-0.1, 0.0, -0.25), (-0.1, 0.0, 0.25), (-0.09239, 0.03827, -0.25), (-0.09239, 0.03827, 0.25), (-0.07071, 0.07071, -0.25), (-0.07071, 0.07071, 0.25), (-0.03827, 0.09239, -0.25), (-0.03827, 0.09239, 0.25)], [], [(0, 1, 3, 2), (2, 3, 5, 4), (4, 5, 7, 6), (6, 7, 9, 8), (8, 9, 11, 10), (10, 11, 13, 12), (12, 13, 15, 14), (14, 15, 17, 16), (16, 17, 19, 18), (18, 19, 21, 20), (20, 21, 23, 22), (22, 23, 25, 24), (24, 25, 27, 26), (26, 27, 29, 28), (3, 1, 31, 29, 27, 25, 23, 21, 19, 17, 15, 13, 11, 9, 7, 5), (28, 29, 31, 30), (30, 31, 1, 0), (0, 2, 4, 6, 8, 10, 12, 14, 16, 18, 20, 22, 24, 26, 28, 30)])
_uv = me_cylinder_005.uv_layers.new(name='UVMap')
_uv.uv.foreach_set('vector', [1.0, 0.5, 1.0, 1.0, 0.9375, 1.0, 0.9375, 0.5, 0.9375, 0.5, 0.9375, 1.0, 0.875, 1.0, 0.875, 0.5, 0.875, 0.5, 0.875, 1.0, 0.8125, 1.0, 0.8125, 0.5, 0.8125, 0.5, 0.8125, 1.0, 0.75, 1.0, 0.75, 0.5, 0.75, 0.5, 0.75, 1.0, 0.6875, 1.0, 0.6875, 0.5, 0.6875, 0.5, 0.6875, 1.0, 0.625, 1.0, 0.625, 0.5, 0.625, 0.5, 0.625, 1.0, 0.5625, 1.0, 0.5625, 0.5, 0.5625, 0.5, 0.5625, 1.0, 0.5, 1.0, 0.5, 0.5, 0.5, 0.5, 0.5, 1.0, 0.4375, 1.0, 0.4375, 0.5, 0.4375, 0.5, 0.4375, 1.0, 0.375, 1.0, 0.375, 0.5, 0.375, 0.5, 0.375, 1.0, 0.3125, 1.0, 0.3125, 0.5, 0.3125, 0.5, 0.3125, 1.0, 0.25, 1.0, 0.25, 0.5, 0.25, 0.5, 0.25, 1.0, 0.1875, 1.0, 0.1875, 0.5, 0.1875, 0.5, 0.1875, 1.0, 0.125, 1.0, 0.125, 0.5, 0.3418, 0.4717, 0.25, 0.49, 0.1582, 0.4717, 0.08029, 0.4197, 0.02827, 0.3418, 0.01, 0.25, 0.02827, 0.1582, 0.08029, 0.08029, 0.1582, 0.02827, 0.25, 0.01, 0.3418, 0.02827, 0.4197, 0.08029, 0.4717, 0.1582, 0.49, 0.25, 0.4717, 0.3418, 0.4197, 0.4197, 0.125, 0.5, 0.125, 1.0, 0.0625, 1.0, 0.0625, 0.5, 0.0625, 0.5, 0.0625, 1.0, 0.0, 1.0, 0.0, 0.5, 0.75, 0.49, 0.8418, 0.4717, 0.9197, 0.4197, 0.9717, 0.3418, 0.99, 0.25, 0.9717, 0.1582, 0.9197, 0.08029, 0.8418, 0.02827, 0.75, 0.01, 0.6582, 0.02827, 0.5803, 0.08029, 0.5283, 0.1582, 0.51, 0.25, 0.5283, 0.3418, 0.5803, 0.4197, 0.6582, 0.4717])
me_cylinder_005.update()
me_cylinder_006 = bpy.data.meshes.new('Cylinder.006')
me_cylinder_006.from_pydata([(0.0, 1.03, -0.05), (0.0, 1.03, 0.05), (0.2009, 1.01, -0.05), (0.2009, 1.01, 0.05), (0.3942, 0.9516, -0.05), (0.3942, 0.9516, 0.05), (0.5722, 0.8564, -0.05), (0.5722, 0.8564, 0.05), (0.7283, 0.7283, -0.05), (0.7283, 0.7283, 0.05), (0.8564, 0.5722, -0.05), (0.8564, 0.5722, 0.05), (0.9516, 0.3942, -0.05), (0.9516, 0.3942, 0.05), (1.01, 0.2009, -0.05), (1.01, 0.2009, 0.05), (1.03, 0.0, -0.05), (1.03, 0.0, 0.05), (1.01, -0.2009, -0.05), (1.01, -0.2009, 0.05), (0.9516, -0.3942, -0.05), (0.9516, -0.3942, 0.05), (0.8564, -0.5722, -0.05), (0.8564, -0.5722, 0.05), (0.7283, -0.7283, -0.05), (0.7283, -0.7283, 0.05), (0.5722, -0.8564, -0.05), (0.5722, -0.8564, 0.05), (0.3942, -0.9516, -0.05), (0.3942, -0.9516, 0.05), (0.2009, -1.01, -0.05), (0.2009, -1.01, 0.05), (0.0, -1.03, -0.05), (0.0, -1.03, 0.05), (-0.2009, -1.01, -0.05), (-0.2009, -1.01, 0.05), (-0.3942, -0.9516, -0.05), (-0.3942, -0.9516, 0.05), (-0.5722, -0.8564, -0.05), (-0.5722, -0.8564, 0.05), (-0.7283, -0.7283, -0.05), (-0.7283, -0.7283, 0.05), (-0.8564, -0.5722, -0.05), (-0.8564, -0.5722, 0.05), (-0.9516, -0.3942, -0.05), (-0.9516, -0.3942, 0.05), (-1.01, -0.2009, -0.05), (-1.01, -0.2009, 0.05), (-1.03, 0.0, -0.05), (-1.03, 0.0, 0.05), (-1.01, 0.2009, -0.05), (-1.01, 0.2009, 0.05), (-0.9516, 0.3942, -0.05), (-0.9516, 0.3942, 0.05), (-0.8564, 0.5722, -0.05), (-0.8564, 0.5722, 0.05), (-0.7283, 0.7283, -0.05), (-0.7283, 0.7283, 0.05), (-0.5722, 0.8564, -0.05), (-0.5722, 0.8564, 0.05), (-0.3942, 0.9516, -0.05), (-0.3942, 0.9516, 0.05), (-0.2009, 1.01, -0.05), (-0.2009, 1.01, 0.05)], [], [(0, 1, 3, 2), (2, 3, 5, 4), (4, 5, 7, 6), (6, 7, 9, 8), (8, 9, 11, 10), (10, 11, 13, 12), (12, 13, 15, 14), (14, 15, 17, 16), (16, 17, 19, 18), (18, 19, 21, 20), (20, 21, 23, 22), (22, 23, 25, 24), (24, 25, 27, 26), (26, 27, 29, 28), (28, 29, 31, 30), (30, 31, 33, 32), (32, 33, 35, 34), (34, 35, 37, 36), (36, 37, 39, 38), (38, 39, 41, 40), (40, 41, 43, 42), (42, 43, 45, 44), (44, 45, 47, 46), (46, 47, 49, 48), (48, 49, 51, 50), (50, 51, 53, 52), (52, 53, 55, 54), (54, 55, 57, 56), (56, 57, 59, 58), (58, 59, 61, 60), (3, 1, 63, 61, 59, 57, 55, 53, 51, 49, 47, 45, 43, 41, 39, 37, 35, 33, 31, 29, 27, 25, 23, 21, 19, 17, 15, 13, 11, 9, 7, 5), (60, 61, 63, 62), (62, 63, 1, 0), (0, 2, 4, 6, 8, 10, 12, 14, 16, 18, 20, 22, 24, 26, 28, 30, 32, 34, 36, 38, 40, 42, 44, 46, 48, 50, 52, 54, 56, 58, 60, 62)])
_uv = me_cylinder_006.uv_layers.new(name='UVMap')
_uv.uv.foreach_set('vector', [1.0, 0.5, 1.0, 1.0, 0.9688, 1.0, 0.9688, 0.5, 0.9688, 0.5, 0.9688, 1.0, 0.9375, 1.0, 0.9375, 0.5, 0.9375, 0.5, 0.9375, 1.0, 0.9062, 1.0, 0.9062, 0.5, 0.9062, 0.5, 0.9062, 1.0, 0.875, 1.0, 0.875, 0.5, 0.875, 0.5, 0.875, 1.0, 0.8438, 1.0, 0.8438, 0.5, 0.8438, 0.5, 0.8438, 1.0, 0.8125, 1.0, 0.8125, 0.5, 0.8125, 0.5, 0.8125, 1.0, 0.7812, 1.0, 0.7812, 0.5, 0.7812, 0.5, 0.7812, 1.0, 0.75, 1.0, 0.75, 0.5, 0.75, 0.5, 0.75, 1.0, 0.7188, 1.0, 0.7188, 0.5, 0.7188, 0.5, 0.7188, 1.0, 0.6875, 1.0, 0.6875, 0.5, 0.6875, 0.5, 0.6875, 1.0, 0.6562, 1.0, 0.6562, 0.5, 0.6562, 0.5, 0.6562, 1.0, 0.625, 1.0, 0.625, 0.5, 0.625, 0.5, 0.625, 1.0, 0.5938, 1.0, 0.5938, 0.5, 0.5938, 0.5, 0.5938, 1.0, 0.5625, 1.0, 0.5625, 0.5, 0.5625, 0.5, 0.5625, 1.0, 0.5312, 1.0, 0.5312, 0.5, 0.5312, 0.5, 0.5312, 1.0, 0.5, 1.0, 0.5, 0.5, 0.5, 0.5, 0.5, 1.0, 0.4688, 1.0, 0.4688, 0.5, 0.4688, 0.5, 0.4688, 1.0, 0.4375, 1.0, 0.4375, 0.5, 0.4375, 0.5, 0.4375, 1.0, 0.4062, 1.0, 0.4062, 0.5, 0.4062, 0.5, 0.4062, 1.0, 0.375, 1.0, 0.375, 0.5, 0.375, 0.5, 0.375, 1.0, 0.3438, 1.0, 0.3438, 0.5, 0.3438, 0.5, 0.3438, 1.0, 0.3125, 1.0, 0.3125, 0.5, 0.3125, 0.5, 0.3125, 1.0, 0.2812, 1.0, 0.2812, 0.5, 0.2812, 0.5, 0.2812, 1.0, 0.25, 1.0, 0.25, 0.5, 0.25, 0.5, 0.25, 1.0, 0.2188, 1.0, 0.2188, 0.5, 0.2188, 0.5, 0.2188, 1.0, 0.1875, 1.0, 0.1875, 0.5, 0.1875, 0.5, 0.1875, 1.0, 0.1562, 1.0, 0.1562, 0.5, 0.1562, 0.5, 0.1562, 1.0, 0.125, 1.0, 0.125, 0.5, 0.125, 0.5, 0.125, 1.0, 0.09375, 1.0, 0.09375, 0.5, 0.09375, 0.5, 0.09375, 1.0, 0.0625, 1.0, 0.0625, 0.5, 0.2968, 0.4854, 0.25, 0.49, 0.2032, 0.4854, 0.1582, 0.4717, 0.1167, 0.4496, 0.08029, 0.4197, 0.05045, 0.3833, 0.02827, 0.3418, 0.01461, 0.2968, 0.01, 0.25, 0.01461, 0.2032, 0.02827, 0.1582, 0.05045, 0.1167, 0.08029, 0.08029, 0.1167, 0.05045, 0.1582, 0.02827, 0.2032, 0.01461, 0.25, 0.01, 0.2968, 0.01461, 0.3418, 0.02827, 0.3833, 0.05045, 0.4197, 0.08029, 0.4496, 0.1167, 0.4717, 0.1582, 0.4854, 0.2032, 0.49, 0.25, 0.4854, 0.2968, 0.4717, 0.3418, 0.4496, 0.3833, 0.4197, 0.4197, 0.3833, 0.4496, 0.3418, 0.4717, 0.0625, 0.5, 0.0625, 1.0, 0.03125, 1.0, 0.03125, 0.5, 0.03125, 0.5, 0.03125, 1.0, 0.0, 1.0, 0.0, 0.5, 0.75, 0.49, 0.7968, 0.4854, 0.8418, 0.4717, 0.8833, 0.4496, 0.9197, 0.4197, 0.9496, 0.3833, 0.9717, 0.3418, 0.9854, 0.2968, 0.99, 0.25, 0.9854, 0.2032, 0.9717, 0.1582, 0.9496, 0.1167, 0.9197, 0.08029, 0.8833, 0.05045, 0.8418, 0.02827, 0.7968, 0.01461, 0.75, 0.01, 0.7032, 0.01461, 0.6582, 0.02827, 0.6167, 0.05045, 0.5803, 0.08029, 0.5504, 0.1167, 0.5283, 0.1582, 0.5146, 0.2032, 0.51, 0.25, 0.5146, 0.2968, 0.5283, 0.3418, 0.5504, 0.3833, 0.5803, 0.4197, 0.6167, 0.4496, 0.6582, 0.4717, 0.7032, 0.4854])
me_cylinder_006.materials.append(mat_bottom)
me_cylinder_006.update()
me_cylinder_007 = bpy.data.meshes.new('Cylinder.007')
me_cylinder_007.from_pydata([(0.0, 1.03, -0.05), (0.0, 1.03, 0.05), (0.2009, 1.01, -0.05), (0.2009, 1.01, 0.05), (0.3942, 0.9516, -0.05), (0.3942, 0.9516, 0.05), (0.5722, 0.8564, -0.05), (0.5722, 0.8564, 0.05), (0.7283, 0.7283, -0.05), (0.7283, 0.7283, 0.05), (0.8564, 0.5722, -0.05), (0.8564, 0.5722, 0.05), (0.9516, 0.3942, -0.05), (0.9516, 0.3942, 0.05), (1.01, 0.2009, -0.05), (1.01, 0.2009, 0.05), (1.03, 0.0, -0.05), (1.03, 0.0, 0.05), (1.01, -0.2009, -0.05), (1.01, -0.2009, 0.05), (0.9516, -0.3942, -0.05), (0.9516, -0.3942, 0.05), (0.8564, -0.5722, -0.05), (0.8564, -0.5722, 0.05), (0.7283, -0.7283, -0.05), (0.7283, -0.7283, 0.05), (0.5722, -0.8564, -0.05), (0.5722, -0.8564, 0.05), (0.3942, -0.9516, -0.05), (0.3942, -0.9516, 0.05), (0.2009, -1.01, -0.05), (0.2009, -1.01, 0.05), (0.0, -1.03, -0.05), (0.0, -1.03, 0.05), (-0.2009, -1.01, -0.05), (-0.2009, -1.01, 0.05), (-0.3942, -0.9516, -0.05), (-0.3942, -0.9516, 0.05), (-0.5722, -0.8564, -0.05), (-0.5722, -0.8564, 0.05), (-0.7283, -0.7283, -0.05), (-0.7283, -0.7283, 0.05), (-0.8564, -0.5722, -0.05), (-0.8564, -0.5722, 0.05), (-0.9516, -0.3942, -0.05), (-0.9516, -0.3942, 0.05), (-1.01, -0.2009, -0.05), (-1.01, -0.2009, 0.05), (-1.03, 0.0, -0.05), (-1.03, 0.0, 0.05), (-1.01, 0.2009, -0.05), (-1.01, 0.2009, 0.05), (-0.9516, 0.3942, -0.05), (-0.9516, 0.3942, 0.05), (-0.8564, 0.5722, -0.05), (-0.8564, 0.5722, 0.05), (-0.7283, 0.7283, -0.05), (-0.7283, 0.7283, 0.05), (-0.5722, 0.8564, -0.05), (-0.5722, 0.8564, 0.05), (-0.3942, 0.9516, -0.05), (-0.3942, 0.9516, 0.05), (-0.2009, 1.01, -0.05), (-0.2009, 1.01, 0.05)], [], [(0, 1, 3, 2), (2, 3, 5, 4), (4, 5, 7, 6), (6, 7, 9, 8), (8, 9, 11, 10), (10, 11, 13, 12), (12, 13, 15, 14), (14, 15, 17, 16), (16, 17, 19, 18), (18, 19, 21, 20), (20, 21, 23, 22), (22, 23, 25, 24), (24, 25, 27, 26), (26, 27, 29, 28), (28, 29, 31, 30), (30, 31, 33, 32), (32, 33, 35, 34), (34, 35, 37, 36), (36, 37, 39, 38), (38, 39, 41, 40), (40, 41, 43, 42), (42, 43, 45, 44), (44, 45, 47, 46), (46, 47, 49, 48), (48, 49, 51, 50), (50, 51, 53, 52), (52, 53, 55, 54), (54, 55, 57, 56), (56, 57, 59, 58), (58, 59, 61, 60), (3, 1, 63, 61, 59, 57, 55, 53, 51, 49, 47, 45, 43, 41, 39, 37, 35, 33, 31, 29, 27, 25, 23, 21, 19, 17, 15, 13, 11, 9, 7, 5), (60, 61, 63, 62), (62, 63, 1, 0), (0, 2, 4, 6, 8, 10, 12, 14, 16, 18, 20, 22, 24, 26, 28, 30, 32, 34, 36, 38, 40, 42, 44, 46, 48, 50, 52, 54, 56, 58, 60, 62)])
_uv = me_cylinder_007.uv_layers.new(name='UVMap')
_uv.uv.foreach_set('vector', [1.0, 0.5, 1.0, 1.0, 0.9688, 1.0, 0.9688, 0.5, 0.9688, 0.5, 0.9688, 1.0, 0.9375, 1.0, 0.9375, 0.5, 0.9375, 0.5, 0.9375, 1.0, 0.9062, 1.0, 0.9062, 0.5, 0.9062, 0.5, 0.9062, 1.0, 0.875, 1.0, 0.875, 0.5, 0.875, 0.5, 0.875, 1.0, 0.8438, 1.0, 0.8438, 0.5, 0.8438, 0.5, 0.8438, 1.0, 0.8125, 1.0, 0.8125, 0.5, 0.8125, 0.5, 0.8125, 1.0, 0.7812, 1.0, 0.7812, 0.5, 0.7812, 0.5, 0.7812, 1.0, 0.75, 1.0, 0.75, 0.5, 0.75, 0.5, 0.75, 1.0, 0.7188, 1.0, 0.7188, 0.5, 0.7188, 0.5, 0.7188, 1.0, 0.6875, 1.0, 0.6875, 0.5, 0.6875, 0.5, 0.6875, 1.0, 0.6562, 1.0, 0.6562, 0.5, 0.6562, 0.5, 0.6562, 1.0, 0.625, 1.0, 0.625, 0.5, 0.625, 0.5, 0.625, 1.0, 0.5938, 1.0, 0.5938, 0.5, 0.5938, 0.5, 0.5938, 1.0, 0.5625, 1.0, 0.5625, 0.5, 0.5625, 0.5, 0.5625, 1.0, 0.5312, 1.0, 0.5312, 0.5, 0.5312, 0.5, 0.5312, 1.0, 0.5, 1.0, 0.5, 0.5, 0.5, 0.5, 0.5, 1.0, 0.4688, 1.0, 0.4688, 0.5, 0.4688, 0.5, 0.4688, 1.0, 0.4375, 1.0, 0.4375, 0.5, 0.4375, 0.5, 0.4375, 1.0, 0.4062, 1.0, 0.4062, 0.5, 0.4062, 0.5, 0.4062, 1.0, 0.375, 1.0, 0.375, 0.5, 0.375, 0.5, 0.375, 1.0, 0.3438, 1.0, 0.3438, 0.5, 0.3438, 0.5, 0.3438, 1.0, 0.3125, 1.0, 0.3125, 0.5, 0.3125, 0.5, 0.3125, 1.0, 0.2812, 1.0, 0.2812, 0.5, 0.2812, 0.5, 0.2812, 1.0, 0.25, 1.0, 0.25, 0.5, 0.25, 0.5, 0.25, 1.0, 0.2188, 1.0, 0.2188, 0.5, 0.2188, 0.5, 0.2188, 1.0, 0.1875, 1.0, 0.1875, 0.5, 0.1875, 0.5, 0.1875, 1.0, 0.1562, 1.0, 0.1562, 0.5, 0.1562, 0.5, 0.1562, 1.0, 0.125, 1.0, 0.125, 0.5, 0.125, 0.5, 0.125, 1.0, 0.09375, 1.0, 0.09375, 0.5, 0.09375, 0.5, 0.09375, 1.0, 0.0625, 1.0, 0.0625, 0.5, 0.2968, 0.4854, 0.25, 0.49, 0.2032, 0.4854, 0.1582, 0.4717, 0.1167, 0.4496, 0.08029, 0.4197, 0.05045, 0.3833, 0.02827, 0.3418, 0.01461, 0.2968, 0.01, 0.25, 0.01461, 0.2032, 0.02827, 0.1582, 0.05045, 0.1167, 0.08029, 0.08029, 0.1167, 0.05045, 0.1582, 0.02827, 0.2032, 0.01461, 0.25, 0.01, 0.2968, 0.01461, 0.3418, 0.02827, 0.3833, 0.05045, 0.4197, 0.08029, 0.4496, 0.1167, 0.4717, 0.1582, 0.4854, 0.2032, 0.49, 0.25, 0.4854, 0.2968, 0.4717, 0.3418, 0.4496, 0.3833, 0.4197, 0.4197, 0.3833, 0.4496, 0.3418, 0.4717, 0.0625, 0.5, 0.0625, 1.0, 0.03125, 1.0, 0.03125, 0.5, 0.03125, 0.5, 0.03125, 1.0, 0.0, 1.0, 0.0, 0.5, 0.75, 0.49, 0.7968, 0.4854, 0.8418, 0.4717, 0.8833, 0.4496, 0.9197, 0.4197, 0.9496, 0.3833, 0.9717, 0.3418, 0.9854, 0.2968, 0.99, 0.25, 0.9854, 0.2032, 0.9717, 0.1582, 0.9496, 0.1167, 0.9197, 0.08029, 0.8833, 0.05045, 0.8418, 0.02827, 0.7968, 0.01461, 0.75, 0.01, 0.7032, 0.01461, 0.6582, 0.02827, 0.6167, 0.05045, 0.5803, 0.08029, 0.5504, 0.1167, 0.5283, 0.1582, 0.5146, 0.2032, 0.51, 0.25, 0.5146, 0.2968, 0.5283, 0.3418, 0.5504, 0.3833, 0.5803, 0.4197, 0.6167, 0.4496, 0.6582, 0.4717, 0.7032, 0.4854])
me_cylinder_007.materials.append(mat_top)
me_cylinder_007.update()
me_plane_002 = bpy.data.meshes.new('Plane.002')
me_plane_002.from_pydata([(-1.0, 0.0, -1.0), (1.0, 0.0, -1.0), (-1.0, 0.0, 1.0), (1.0, 0.0, 1.0)], [], [(0, 1, 3, 2)])
me_plane_002.polygons.foreach_set('use_smooth', [True] * 1)
_uv = me_plane_002.uv_layers.new(name='UVMap')
_uv.uv.foreach_set('vector', [0.0, 0.0, 1.0, 0.0, 1.0, 1.0, 0.0, 1.0])
me_plane_002.materials.append(mat_wood)
me_plane_002.update()
me_cylinder_008 = bpy.data.meshes.new('Cylinder.008')
me_cylinder_008.from_pydata([(0.0, 2.0, -0.1), (0.0, 2.0, 0.1), (0.196, 1.99, -0.1), (0.196, 1.99, 0.1), (0.3902, 1.962, -0.1), (0.3902, 1.962, 0.1), (0.5806, 1.914, -0.1), (0.5806, 1.914, 0.1), (0.7654, 1.848, -0.1), (0.7654, 1.848, 0.1), (0.9428, 1.764, -0.1), (0.9428, 1.764, 0.1), (1.111, 1.663, -0.1), (1.111, 1.663, 0.1), (1.269, 1.546, -0.1), (1.269, 1.546, 0.1), (1.414, 1.414, -0.1), (1.414, 1.414, 0.1), (1.546, 1.269, -0.1), (1.546, 1.269, 0.1), (1.663, 1.111, -0.1), (1.663, 1.111, 0.1), (1.764, 0.9428, -0.1), (1.764, 0.9428, 0.1), (1.848, 0.7654, -0.1), (1.848, 0.7654, 0.1), (1.914, 0.5806, -0.1), (1.914, 0.5806, 0.1), (1.962, 0.3902, -0.1), (1.962, 0.3902, 0.1), (1.99, 0.196, -0.1), (1.99, 0.196, 0.1), (2.0, 0.0, -0.1), (2.0, 0.0, 0.1), (1.99, -0.196, -0.1), (1.99, -0.196, 0.1), (1.962, -0.3902, -0.1), (1.962, -0.3902, 0.1), (1.914, -0.5806, -0.1), (1.914, -0.5806, 0.1), (1.848, -0.7654, -0.1), (1.848, -0.7654, 0.1), (1.764, -0.9428, -0.1), (1.764, -0.9428, 0.1), (1.663, -1.111, -0.1), (1.663, -1.111, 0.1), (1.546, -1.269, -0.1), (1.546, -1.269, 0.1), (1.414, -1.414, -0.1), (1.414, -1.414, 0.1), (1.269, -1.546, -0.1), (1.269, -1.546, 0.1), (1.111, -1.663, -0.1), (1.111, -1.663, 0.1), (0.9428, -1.764, -0.1), (0.9428, -1.764, 0.1), (0.7654, -1.848, -0.1), (0.7654, -1.848, 0.1), (0.5806, -1.914, -0.1), (0.5806, -1.914, 0.1), (0.3902, -1.962, -0.1), (0.3902, -1.962, 0.1), (0.196, -1.99, -0.1), (0.196, -1.99, 0.1), (0.0, -2.0, -0.1), (0.0, -2.0, 0.1), (-0.196, -1.99, -0.1), (-0.196, -1.99, 0.1), (-0.3902, -1.962, -0.1), (-0.3902, -1.962, 0.1), (-0.5806, -1.914, -0.1), (-0.5806, -1.914, 0.1), (-0.7654, -1.848, -0.1), (-0.7654, -1.848, 0.1), (-0.9428, -1.764, -0.1), (-0.9428, -1.764, 0.1), (-1.111, -1.663, -0.1), (-1.111, -1.663, 0.1), (-1.269, -1.546, -0.1), (-1.269, -1.546, 0.1), (-1.414, -1.414, -0.1), (-1.414, -1.414, 0.1), (-1.546, -1.269, -0.1), (-1.546, -1.269, 0.1), (-1.663, -1.111, -0.1), (-1.663, -1.111, 0.1), (-1.764, -0.9428, -0.1), (-1.764, -0.9428, 0.1), (-1.848, -0.7654, -0.1), (-1.848, -0.7654, 0.1), (-1.914, -0.5806, -0.1), (-1.914, -0.5806, 0.1), (-1.962, -0.3902, -0.1), (-1.962, -0.3902, 0.1), (-1.99, -0.196, -0.1), (-1.99, -0.196, 0.1), (-2.0, 0.0, -0.1), (-2.0, 0.0, 0.1), (-1.99, 0.196, -0.1), (-1.99, 0.196, 0.1), (-1.962, 0.3902, -0.1), (-1.962, 0.3902, 0.1), (-1.914, 0.5806, -0.1), (-1.914, 0.5806, 0.1), (-1.848, 0.7654, -0.1), (-1.848, 0.7654, 0.1), (-1.764, 0.9428, -0.1), (-1.764, 0.9428, 0.1), (-1.663, 1.111, -0.1), (-1.663, 1.111, 0.1), (-1.546, 1.269, -0.1), (-1.546, 1.269, 0.1), (-1.414, 1.414, -0.1), (-1.414, 1.414, 0.1), (-1.269, 1.546, -0.1), (-1.269, 1.546, 0.1), (-1.111, 1.663, -0.1), (-1.111, 1.663, 0.1), (-0.9428, 1.764, -0.1), (-0.9428, 1.764, 0.1), (-0.7654, 1.848, -0.1), (-0.7654, 1.848, 0.1), (-0.5806, 1.914, -0.1), (-0.5806, 1.914, 0.1), (-0.3902, 1.962, -0.1), (-0.3902, 1.962, 0.1), (-0.196, 1.99, -0.1), (-0.196, 1.99, 0.1)], [], [(0, 1, 3, 2), (2, 3, 5, 4), (4, 5, 7, 6), (6, 7, 9, 8), (8, 9, 11, 10), (10, 11, 13, 12), (12, 13, 15, 14), (14, 15, 17, 16), (16, 17, 19, 18), (18, 19, 21, 20), (20, 21, 23, 22), (22, 23, 25, 24), (24, 25, 27, 26), (26, 27, 29, 28), (28, 29, 31, 30), (30, 31, 33, 32), (32, 33, 35, 34), (34, 35, 37, 36), (36, 37, 39, 38), (38, 39, 41, 40), (40, 41, 43, 42), (42, 43, 45, 44), (44, 45, 47, 46), (46, 47, 49, 48), (48, 49, 51, 50), (50, 51, 53, 52), (52, 53, 55, 54), (54, 55, 57, 56), (56, 57, 59, 58), (58, 59, 61, 60), (60, 61, 63, 62), (62, 63, 65, 64), (64, 65, 67, 66), (66, 67, 69, 68), (68, 69, 71, 70), (70, 71, 73, 72), (72, 73, 75, 74), (74, 75, 77, 76), (76, 77, 79, 78), (78, 79, 81, 80), (80, 81, 83, 82), (82, 83, 85, 84), (84, 85, 87, 86), (86, 87, 89, 88), (88, 89, 91, 90), (90, 91, 93, 92), (92, 93, 95, 94), (94, 95, 97, 96), (96, 97, 99, 98), (98, 99, 101, 100), (100, 101, 103, 102), (102, 103, 105, 104), (104, 105, 107, 106), (106, 107, 109, 108), (108, 109, 111, 110), (110, 111, 113, 112), (112, 113, 115, 114), (114, 115, 117, 116), (116, 117, 119, 118), (118, 119, 121, 120), (120, 121, 123, 122), (122, 123, 125, 124), (124, 125, 127, 126), (126, 127, 1, 0)])
me_cylinder_008.polygons.foreach_set('use_smooth', [True] * 64)
_uv = me_cylinder_008.uv_layers.new(name='UVMap')
_uv.uv.foreach_set('vector', [1.0, 0.0, 1.0, 1.0, 0.9844, 1.0, 0.9844, 0.0, 0.9844, 0.0, 0.9844, 1.0, 0.9688, 1.0, 0.9688, 0.0, 0.9688, 0.0, 0.9688, 1.0, 0.9531, 1.0, 0.9531, 0.0, 0.9531, 0.0, 0.9531, 1.0, 0.9375, 1.0, 0.9375, 0.0, 0.9375, 0.0, 0.9375, 1.0, 0.9219, 1.0, 0.9219, 0.0, 0.9219, 0.0, 0.9219, 1.0, 0.9062, 1.0, 0.9062, 0.0, 0.9062, 0.0, 0.9062, 1.0, 0.8906, 1.0, 0.8906, 0.0, 0.8906, 0.0, 0.8906, 1.0, 0.875, 1.0, 0.875, 0.0, 0.875, 0.0, 0.875, 1.0, 0.8594, 1.0, 0.8594, 0.0, 0.8594, 0.0, 0.8594, 1.0, 0.8438, 1.0, 0.8438, 0.0, 0.8438, 0.0, 0.8438, 1.0, 0.8281, 1.0, 0.8281, 0.0, 0.8281, 0.0, 0.8281, 1.0, 0.8125, 1.0, 0.8125, 0.0, 0.8125, 0.0, 0.8125, 1.0, 0.7969, 1.0, 0.7969, 0.0, 0.7969, 0.0, 0.7969, 1.0, 0.7812, 1.0, 0.7812, 0.0, 0.7812, 0.0, 0.7812, 1.0, 0.7656, 1.0, 0.7656, 0.0, 0.7656, 0.0, 0.7656, 1.0, 0.75, 1.0, 0.75, 0.0, 0.75, 0.0, 0.75, 1.0, 0.7344, 1.0, 0.7344, 0.0, 0.7344, 0.0, 0.7344, 1.0, 0.7188, 1.0, 0.7188, 0.0, 0.7188, 0.0, 0.7188, 1.0, 0.7031, 1.0, 0.7031, 0.0, 0.7031, 0.0, 0.7031, 1.0, 0.6875, 1.0, 0.6875, 0.0, 0.6875, 0.0, 0.6875, 1.0, 0.6719, 1.0, 0.6719, 0.0, 0.6719, 0.0, 0.6719, 1.0, 0.6562, 1.0, 0.6562, 0.0, 0.6562, 0.0, 0.6562, 1.0, 0.6406, 1.0, 0.6406, 0.0, 0.6406, 0.0, 0.6406, 1.0, 0.625, 1.0, 0.625, 0.0, 0.625, 0.0, 0.625, 1.0, 0.6094, 1.0, 0.6094, 0.0, 0.6094, 0.0, 0.6094, 1.0, 0.5938, 1.0, 0.5938, 0.0, 0.5938, 0.0, 0.5938, 1.0, 0.5781, 1.0, 0.5781, 0.0, 0.5781, 0.0, 0.5781, 1.0, 0.5625, 1.0, 0.5625, 0.0, 0.5625, 0.0, 0.5625, 1.0, 0.5469, 1.0, 0.5469, 0.0, 0.5469, 0.0, 0.5469, 1.0, 0.5312, 1.0, 0.5312, 0.0, 0.5312, 0.0, 0.5312, 1.0, 0.5156, 1.0, 0.5156, 0.0, 0.5156, 0.0, 0.5156, 1.0, 0.5, 1.0, 0.5, 0.0, 0.5, 0.0, 0.5, 1.0, 0.4844, 1.0, 0.4844, 0.0, 0.4844, 0.0, 0.4844, 1.0, 0.4688, 1.0, 0.4688, 0.0, 0.4688, 0.0, 0.4688, 1.0, 0.4531, 1.0, 0.4531, 0.0, 0.4531, 0.0, 0.4531, 1.0, 0.4375, 1.0, 0.4375, 0.0, 0.4375, 0.0, 0.4375, 1.0, 0.4219, 1.0, 0.4219, 0.0, 0.4219, 0.0, 0.4219, 1.0, 0.4062, 1.0, 0.4062, 0.0, 0.4062, 0.0, 0.4062, 1.0, 0.3906, 1.0, 0.3906, 0.0, 0.3906, 0.0, 0.3906, 1.0, 0.375, 1.0, 0.375, 0.0, 0.375, 0.0, 0.375, 1.0, 0.3594, 1.0, 0.3594, 0.0, 0.3594, 0.0, 0.3594, 1.0, 0.3438, 1.0, 0.3438, 0.0, 0.3438, 0.0, 0.3438, 1.0, 0.3281, 1.0, 0.3281, 0.0, 0.3281, 0.0, 0.3281, 1.0, 0.3125, 1.0, 0.3125, 0.0, 0.3125, 0.0, 0.3125, 1.0, 0.2969, 1.0, 0.2969, 0.0, 0.2969, 0.0, 0.2969, 1.0, 0.2812, 1.0, 0.2812, 0.0, 0.2812, 0.0, 0.2812, 1.0, 0.2656, 1.0, 0.2656, 0.0, 0.2656, 0.0, 0.2656, 1.0, 0.25, 1.0, 0.25, 0.0, 0.25, 0.0, 0.25, 1.0, 0.2344, 1.0, 0.2344, 0.0, 0.2344, 0.0, 0.2344, 1.0, 0.2188, 1.0, 0.2188, 0.0, 0.2188, 0.0, 0.2188, 1.0, 0.2031, 1.0, 0.2031, 0.0, 0.2031, 0.0, 0.2031, 1.0, 0.1875, 1.0, 0.1875, 0.0, 0.1875, 0.0, 0.1875, 1.0, 0.1719, 1.0, 0.1719, 0.0, 0.1719, 0.0, 0.1719, 1.0, 0.1562, 1.0, 0.1562, 0.0, 0.1562, 0.0, 0.1562, 1.0, 0.1406, 1.0, 0.1406, 0.0, 0.1406, 0.0, 0.1406, 1.0, 0.125, 1.0, 0.125, 0.0, 0.125, 0.0, 0.125, 1.0, 0.1094, 1.0, 0.1094, 0.0, 0.1094, 0.0, 0.1094, 1.0, 0.09375, 1.0, 0.09375, 0.0, 0.09375, 0.0, 0.09375, 1.0, 0.07812, 1.0, 0.07812, 0.0, 0.07812, 0.0, 0.07812, 1.0, 0.0625, 1.0, 0.0625, 0.0, 0.0625, 0.0, 0.0625, 1.0, 0.04688, 1.0, 0.04688, 0.0, 0.04688, 0.0, 0.04688, 1.0, 0.03125, 1.0, 0.03125, 0.0, 0.03125, 0.0, 0.03125, 1.0, 0.01562, 1.0, 0.01562, 0.0, 0.01562, 0.0, 0.01562, 1.0, 0.0, 1.0, 0.0, 0.0])
me_cylinder_008.materials.append(mat_metal)
me_cylinder_008.update()
me_cylinder_009 = bpy.data.meshes.new('Cylinder.009')
me_cylinder_009.from_pydata([(0.0, 0.1, -0.25), (0.0, 0.1, 0.25), (0.03827, 0.09239, -0.25), (0.03827, 0.09239, 0.25), (0.07071, 0.07071, -0.25), (0.07071, 0.07071, 0.25), (0.09239, 0.03827, -0.25), (0.09239, 0.03827, 0.25), (0.1, 0.0, -0.25), (0.1, 0.0, 0.25), (0.09239, -0.03827, -0.25), (0.09239, -0.03827, 0.25), (0.07071, -0.07071, -0.25), (0.07071, -0.07071, 0.25), (0.03827, -0.09239, -0.25), (0.03827, -0.09239, 0.25), (0.0, -0.1, -0.25), (0.0, -0.1, 0.25), (-0.03827, -0.09239, -0.25), (-0.03827, -0.09239, 0.25), (-0.07071, -0.07071, -0.25), (-0.07071, -0.07071, 0.25), (-0.09239, -0.03827, -0.25), (-0.09239, -0.03827, 0.25), (-0.1, 0.0, -0.25), (-0.1, 0.0, 0.25), (-0.09239, 0.03827, -0.25), (-0.09239, 0.03827, 0.25), (-0.07071, 0.07071, -0.25), (-0.07071, 0.07071, 0.25), (-0.03827, 0.09239, -0.25), (-0.03827, 0.09239, 0.25)], [], [(0, 1, 3, 2), (2, 3, 5, 4), (4, 5, 7, 6), (6, 7, 9, 8), (8, 9, 11, 10), (10, 11, 13, 12), (12, 13, 15, 14), (14, 15, 17, 16), (16, 17, 19, 18), (18, 19, 21, 20), (20, 21, 23, 22), (22, 23, 25, 24), (24, 25, 27, 26), (26, 27, 29, 28), (3, 1, 31, 29, 27, 25, 23, 21, 19, 17, 15, 13, 11, 9, 7, 5), (28, 29, 31, 30), (30, 31, 1, 0), (0, 2, 4, 6, 8, 10, 12, 14, 16, 18, 20, 22, 24, 26, 28, 30)])
_uv = me_cylinder_009.uv_layers.new(name='UVMap')
_uv.uv.foreach_set('vector', [1.0, 0.5, 1.0, 1.0, 0.9375, 1.0, 0.9375, 0.5, 0.9375, 0.5, 0.9375, 1.0, 0.875, 1.0, 0.875, 0.5, 0.875, 0.5, 0.875, 1.0, 0.8125, 1.0, 0.8125, 0.5, 0.8125, 0.5, 0.8125, 1.0, 0.75, 1.0, 0.75, 0.5, 0.75, 0.5, 0.75, 1.0, 0.6875, 1.0, 0.6875, 0.5, 0.6875, 0.5, 0.6875, 1.0, 0.625, 1.0, 0.625, 0.5, 0.625, 0.5, 0.625, 1.0, 0.5625, 1.0, 0.5625, 0.5, 0.5625, 0.5, 0.5625, 1.0, 0.5, 1.0, 0.5, 0.5, 0.5, 0.5, 0.5, 1.0, 0.4375, 1.0, 0.4375, 0.5, 0.4375, 0.5, 0.4375, 1.0, 0.375, 1.0, 0.375, 0.5, 0.375, 0.5, 0.375, 1.0, 0.3125, 1.0, 0.3125, 0.5, 0.3125, 0.5, 0.3125, 1.0, 0.25, 1.0, 0.25, 0.5, 0.25, 0.5, 0.25, 1.0, 0.1875, 1.0, 0.1875, 0.5, 0.1875, 0.5, 0.1875, 1.0, 0.125, 1.0, 0.125, 0.5, 0.3418, 0.4717, 0.25, 0.49, 0.1582, 0.4717, 0.08029, 0.4197, 0.02827, 0.3418, 0.01, 0.25, 0.02827, 0.1582, 0.08029, 0.08029, 0.1582, 0.02827, 0.25, 0.01, 0.3418, 0.02827, 0.4197, 0.08029, 0.4717, 0.1582, 0.49, 0.25, 0.4717, 0.3418, 0.4197, 0.4197, 0.125, 0.5, 0.125, 1.0, 0.0625, 1.0, 0.0625, 0.5, 0.0625, 0.5, 0.0625, 1.0, 0.0, 1.0, 0.0, 0.5, 0.75, 0.49, 0.8418, 0.4717, 0.9197, 0.4197, 0.9717, 0.3418, 0.99, 0.25, 0.9717, 0.1582, 0.9197, 0.08029, 0.8418, 0.02827, 0.75, 0.01, 0.6582, 0.02827, 0.5803, 0.08029, 0.5283, 0.1582, 0.51, 0.25, 0.5283, 0.3418, 0.5803, 0.4197, 0.6582, 0.4717])
me_cylinder_009.update()
me_cylinder_010 = bpy.data.meshes.new('Cylinder.010')
me_cylinder_010.from_pydata([(0.0, 1.03, -0.05), (0.0, 1.03, 0.05), (0.2009, 1.01, -0.05), (0.2009, 1.01, 0.05), (0.3942, 0.9516, -0.05), (0.3942, 0.9516, 0.05), (0.5722, 0.8564, -0.05), (0.5722, 0.8564, 0.05), (0.7283, 0.7283, -0.05), (0.7283, 0.7283, 0.05), (0.8564, 0.5722, -0.05), (0.8564, 0.5722, 0.05), (0.9516, 0.3942, -0.05), (0.9516, 0.3942, 0.05), (1.01, 0.2009, -0.05), (1.01, 0.2009, 0.05), (1.03, 0.0, -0.05), (1.03, 0.0, 0.05), (1.01, -0.2009, -0.05), (1.01, -0.2009, 0.05), (0.9516, -0.3942, -0.05), (0.9516, -0.3942, 0.05), (0.8564, -0.5722, -0.05), (0.8564, -0.5722, 0.05), (0.7283, -0.7283, -0.05), (0.7283, -0.7283, 0.05), (0.5722, -0.8564, -0.05), (0.5722, -0.8564, 0.05), (0.3942, -0.9516, -0.05), (0.3942, -0.9516, 0.05), (0.2009, -1.01, -0.05), (0.2009, -1.01, 0.05), (0.0, -1.03, -0.05), (0.0, -1.03, 0.05), (-0.2009, -1.01, -0.05), (-0.2009, -1.01, 0.05), (-0.3942, -0.9516, -0.05), (-0.3942, -0.9516, 0.05), (-0.5722, -0.8564, -0.05), (-0.5722, -0.8564, 0.05), (-0.7283, -0.7283, -0.05), (-0.7283, -0.7283, 0.05), (-0.8564, -0.5722, -0.05), (-0.8564, -0.5722, 0.05), (-0.9516, -0.3942, -0.05), (-0.9516, -0.3942, 0.05), (-1.01, -0.2009, -0.05), (-1.01, -0.2009, 0.05), (-1.03, 0.0, -0.05), (-1.03, 0.0, 0.05), (-1.01, 0.2009, -0.05), (-1.01, 0.2009, 0.05), (-0.9516, 0.3942, -0.05), (-0.9516, 0.3942, 0.05), (-0.8564, 0.5722, -0.05), (-0.8564, 0.5722, 0.05), (-0.7283, 0.7283, -0.05), (-0.7283, 0.7283, 0.05), (-0.5722, 0.8564, -0.05), (-0.5722, 0.8564, 0.05), (-0.3942, 0.9516, -0.05), (-0.3942, 0.9516, 0.05), (-0.2009, 1.01, -0.05), (-0.2009, 1.01, 0.05)], [], [(0, 1, 3, 2), (2, 3, 5, 4), (4, 5, 7, 6), (6, 7, 9, 8), (8, 9, 11, 10), (10, 11, 13, 12), (12, 13, 15, 14), (14, 15, 17, 16), (16, 17, 19, 18), (18, 19, 21, 20), (20, 21, 23, 22), (22, 23, 25, 24), (24, 25, 27, 26), (26, 27, 29, 28), (28, 29, 31, 30), (30, 31, 33, 32), (32, 33, 35, 34), (34, 35, 37, 36), (36, 37, 39, 38), (38, 39, 41, 40), (40, 41, 43, 42), (42, 43, 45, 44), (44, 45, 47, 46), (46, 47, 49, 48), (48, 49, 51, 50), (50, 51, 53, 52), (52, 53, 55, 54), (54, 55, 57, 56), (56, 57, 59, 58), (58, 59, 61, 60), (3, 1, 63, 61, 59, 57, 55, 53, 51, 49, 47, 45, 43, 41, 39, 37, 35, 33, 31, 29, 27, 25, 23, 21, 19, 17, 15, 13, 11, 9, 7, 5), (60, 61, 63, 62), (62, 63, 1, 0), (0, 2, 4, 6, 8, 10, 12, 14, 16, 18, 20, 22, 24, 26, 28, 30, 32, 34, 36, 38, 40, 42, 44, 46, 48, 50, 52, 54, 56, 58, 60, 62)])
_uv = me_cylinder_010.uv_layers.new(name='UVMap')
_uv.uv.foreach_set('vector', [1.0, 0.5, 1.0, 1.0, 0.9688, 1.0, 0.9688, 0.5, 0.9688, 0.5, 0.9688, 1.0, 0.9375, 1.0, 0.9375, 0.5, 0.9375, 0.5, 0.9375, 1.0, 0.9062, 1.0, 0.9062, 0.5, 0.9062, 0.5, 0.9062, 1.0, 0.875, 1.0, 0.875, 0.5, 0.875, 0.5, 0.875, 1.0, 0.8438, 1.0, 0.8438, 0.5, 0.8438, 0.5, 0.8438, 1.0, 0.8125, 1.0, 0.8125, 0.5, 0.8125, 0.5, 0.8125, 1.0, 0.7812, 1.0, 0.7812, 0.5, 0.7812, 0.5, 0.7812, 1.0, 0.75, 1.0, 0.75, 0.5, 0.75, 0.5, 0.75, 1.0, 0.7188, 1.0, 0.7188, 0.5, 0.7188, 0.5, 0.7188, 1.0, 0.6875, 1.0, 0.6875, 0.5, 0.6875, 0.5, 0.6875, 1.0, 0.6562, 1.0, 0.6562, 0.5, 0.6562, 0.5, 0.6562, 1.0, 0.625, 1.0, 0.625, 0.5, 0.625, 0.5, 0.625, 1.0, 0.5938, 1.0, 0.5938, 0.5, 0.5938, 0.5, 0.5938, 1.0, 0.5625, 1.0, 0.5625, 0.5, 0.5625, 0.5, 0.5625, 1.0, 0.5312, 1.0, 0.5312, 0.5, 0.5312, 0.5, 0.5312, 1.0, 0.5, 1.0, 0.5, 0.5, 0.5, 0.5, 0.5, 1.0, 0.4688, 1.0, 0.4688, 0.5, 0.4688, 0.5, 0.4688, 1.0, 0.4375, 1.0, 0.4375, 0.5, 0.4375, 0.5, 0.4375, 1.0, 0.4062, 1.0, 0.4062, 0.5, 0.4062, 0.5, 0.4062, 1.0, 0.375, 1.0, 0.375, 0.5, 0.375, 0.5, 0.375, 1.0, 0.3438, 1.0, 0.3438, 0.5, 0.3438, 0.5, 0.3438, 1.0, 0.3125, 1.0, 0.3125, 0.5, 0.3125, 0.5, 0.3125, 1.0, 0.2812, 1.0, 0.2812, 0.5, 0.2812, 0.5, 0.2812, 1.0, 0.25, 1.0, 0.25, 0.5, 0.25, 0.5, 0.25, 1.0, 0.2188, 1.0, 0.2188, 0.5, 0.2188, 0.5, 0.2188, 1.0, 0.1875, 1.0, 0.1875, 0.5, 0.1875, 0.5, 0.1875, 1.0, 0.1562, 1.0, 0.1562, 0.5, 0.1562, 0.5, 0.1562, 1.0, 0.125, 1.0, 0.125, 0.5, 0.125, 0.5, 0.125, 1.0, 0.09375, 1.0, 0.09375, 0.5, 0.09375, 0.5, 0.09375, 1.0, 0.0625, 1.0, 0.0625, 0.5, 0.2968, 0.4854, 0.25, 0.49, 0.2032, 0.4854, 0.1582, 0.4717, 0.1167, 0.4496, 0.08029, 0.4197, 0.05045, 0.3833, 0.02827, 0.3418, 0.01461, 0.2968, 0.01, 0.25, 0.01461, 0.2032, 0.02827, 0.1582, 0.05045, 0.1167, 0.08029, 0.08029, 0.1167, 0.05045, 0.1582, 0.02827, 0.2032, 0.01461, 0.25, 0.01, 0.2968, 0.01461, 0.3418, 0.02827, 0.3833, 0.05045, 0.4197, 0.08029, 0.4496, 0.1167, 0.4717, 0.1582, 0.4854, 0.2032, 0.49, 0.25, 0.4854, 0.2968, 0.4717, 0.3418, 0.4496, 0.3833, 0.4197, 0.4197, 0.3833, 0.4496, 0.3418, 0.4717, 0.0625, 0.5, 0.0625, 1.0, 0.03125, 1.0, 0.03125, 0.5, 0.03125, 0.5, 0.03125, 1.0, 0.0, 1.0, 0.0, 0.5, 0.75, 0.49, 0.7968, 0.4854, 0.8418, 0.4717, 0.8833, 0.4496, 0.9197, 0.4197, 0.9496, 0.3833, 0.9717, 0.3418, 0.9854, 0.2968, 0.99, 0.25, 0.9854, 0.2032, 0.9717, 0.1582, 0.9496, 0.1167, 0.9197, 0.08029, 0.8833, 0.05045, 0.8418, 0.02827, 0.7968, 0.01461, 0.75, 0.01, 0.7032, 0.01461, 0.6582, 0.02827, 0.6167, 0.05045, 0.5803, 0.08029, 0.5504, 0.1167, 0.5283, 0.1582, 0.5146, 0.2032, 0.51, 0.25, 0.5146, 0.2968, 0.5283, 0.3418, 0.5504, 0.3833, 0.5803, 0.4197, 0.6167, 0.4496, 0.6582, 0.4717, 0.7032, 0.4854])
me_cylinder_010.materials.append(mat_bottom)
me_cylinder_010.update()
me_cylinder_011 = bpy.data.meshes.new('Cylinder.011')
me_cylinder_011.from_pydata([(0.0, 1.03, -0.05), (0.0, 1.03, 0.05), (0.2009, 1.01, -0.05), (0.2009, 1.01, 0.05), (0.3942, 0.9516, -0.05), (0.3942, 0.9516, 0.05), (0.5722, 0.8564, -0.05), (0.5722, 0.8564, 0.05), (0.7283, 0.7283, -0.05), (0.7283, 0.7283, 0.05), (0.8564, 0.5722, -0.05), (0.8564, 0.5722, 0.05), (0.9516, 0.3942, -0.05), (0.9516, 0.3942, 0.05), (1.01, 0.2009, -0.05), (1.01, 0.2009, 0.05), (1.03, 0.0, -0.05), (1.03, 0.0, 0.05), (1.01, -0.2009, -0.05), (1.01, -0.2009, 0.05), (0.9516, -0.3942, -0.05), (0.9516, -0.3942, 0.05), (0.8564, -0.5722, -0.05), (0.8564, -0.5722, 0.05), (0.7283, -0.7283, -0.05), (0.7283, -0.7283, 0.05), (0.5722, -0.8564, -0.05), (0.5722, -0.8564, 0.05), (0.3942, -0.9516, -0.05), (0.3942, -0.9516, 0.05), (0.2009, -1.01, -0.05), (0.2009, -1.01, 0.05), (0.0, -1.03, -0.05), (0.0, -1.03, 0.05), (-0.2009, -1.01, -0.05), (-0.2009, -1.01, 0.05), (-0.3942, -0.9516, -0.05), (-0.3942, -0.9516, 0.05), (-0.5722, -0.8564, -0.05), (-0.5722, -0.8564, 0.05), (-0.7283, -0.7283, -0.05), (-0.7283, -0.7283, 0.05), (-0.8564, -0.5722, -0.05), (-0.8564, -0.5722, 0.05), (-0.9516, -0.3942, -0.05), (-0.9516, -0.3942, 0.05), (-1.01, -0.2009, -0.05), (-1.01, -0.2009, 0.05), (-1.03, 0.0, -0.05), (-1.03, 0.0, 0.05), (-1.01, 0.2009, -0.05), (-1.01, 0.2009, 0.05), (-0.9516, 0.3942, -0.05), (-0.9516, 0.3942, 0.05), (-0.8564, 0.5722, -0.05), (-0.8564, 0.5722, 0.05), (-0.7283, 0.7283, -0.05), (-0.7283, 0.7283, 0.05), (-0.5722, 0.8564, -0.05), (-0.5722, 0.8564, 0.05), (-0.3942, 0.9516, -0.05), (-0.3942, 0.9516, 0.05), (-0.2009, 1.01, -0.05), (-0.2009, 1.01, 0.05)], [], [(0, 1, 3, 2), (2, 3, 5, 4), (4, 5, 7, 6), (6, 7, 9, 8), (8, 9, 11, 10), (10, 11, 13, 12), (12, 13, 15, 14), (14, 15, 17, 16), (16, 17, 19, 18), (18, 19, 21, 20), (20, 21, 23, 22), (22, 23, 25, 24), (24, 25, 27, 26), (26, 27, 29, 28), (28, 29, 31, 30), (30, 31, 33, 32), (32, 33, 35, 34), (34, 35, 37, 36), (36, 37, 39, 38), (38, 39, 41, 40), (40, 41, 43, 42), (42, 43, 45, 44), (44, 45, 47, 46), (46, 47, 49, 48), (48, 49, 51, 50), (50, 51, 53, 52), (52, 53, 55, 54), (54, 55, 57, 56), (56, 57, 59, 58), (58, 59, 61, 60), (3, 1, 63, 61, 59, 57, 55, 53, 51, 49, 47, 45, 43, 41, 39, 37, 35, 33, 31, 29, 27, 25, 23, 21, 19, 17, 15, 13, 11, 9, 7, 5), (60, 61, 63, 62), (62, 63, 1, 0), (0, 2, 4, 6, 8, 10, 12, 14, 16, 18, 20, 22, 24, 26, 28, 30, 32, 34, 36, 38, 40, 42, 44, 46, 48, 50, 52, 54, 56, 58, 60, 62)])
_uv = me_cylinder_011.uv_layers.new(name='UVMap')
_uv.uv.foreach_set('vector', [1.0, 0.5, 1.0, 1.0, 0.9688, 1.0, 0.9688, 0.5, 0.9688, 0.5, 0.9688, 1.0, 0.9375, 1.0, 0.9375, 0.5, 0.9375, 0.5, 0.9375, 1.0, 0.9062, 1.0, 0.9062, 0.5, 0.9062, 0.5, 0.9062, 1.0, 0.875, 1.0, 0.875, 0.5, 0.875, 0.5, 0.875, 1.0, 0.8438, 1.0, 0.8438, 0.5, 0.8438, 0.5, 0.8438, 1.0, 0.8125, 1.0, 0.8125, 0.5, 0.8125, 0.5, 0.8125, 1.0, 0.7812, 1.0, 0.7812, 0.5, 0.7812, 0.5, 0.7812, 1.0, 0.75, 1.0, 0.75, 0.5, 0.75, 0.5, 0.75, 1.0, 0.7188, 1.0, 0.7188, 0.5, 0.7188, 0.5, 0.7188, 1.0, 0.6875, 1.0, 0.6875, 0.5, 0.6875, 0.5, 0.6875, 1.0, 0.6562, 1.0, 0.6562, 0.5, 0.6562, 0.5, 0.6562, 1.0, 0.625, 1.0, 0.625, 0.5, 0.625, 0.5, 0.625, 1.0, 0.5938, 1.0, 0.5938, 0.5, 0.5938, 0.5, 0.5938, 1.0, 0.5625, 1.0, 0.5625, 0.5, 0.5625, 0.5, 0.5625, 1.0, 0.5312, 1.0, 0.5312, 0.5, 0.5312, 0.5, 0.5312, 1.0, 0.5, 1.0, 0.5, 0.5, 0.5, 0.5, 0.5, 1.0, 0.4688, 1.0, 0.4688, 0.5, 0.4688, 0.5, 0.4688, 1.0, 0.4375, 1.0, 0.4375, 0.5, 0.4375, 0.5, 0.4375, 1.0, 0.4062, 1.0, 0.4062, 0.5, 0.4062, 0.5, 0.4062, 1.0, 0.375, 1.0, 0.375, 0.5, 0.375, 0.5, 0.375, 1.0, 0.3438, 1.0, 0.3438, 0.5, 0.3438, 0.5, 0.3438, 1.0, 0.3125, 1.0, 0.3125, 0.5, 0.3125, 0.5, 0.3125, 1.0, 0.2812, 1.0, 0.2812, 0.5, 0.2812, 0.5, 0.2812, 1.0, 0.25, 1.0, 0.25, 0.5, 0.25, 0.5, 0.25, 1.0, 0.2188, 1.0, 0.2188, 0.5, 0.2188, 0.5, 0.2188, 1.0, 0.1875, 1.0, 0.1875, 0.5, 0.1875, 0.5, 0.1875, 1.0, 0.1562, 1.0, 0.1562, 0.5, 0.1562, 0.5, 0.1562, 1.0, 0.125, 1.0, 0.125, 0.5, 0.125, 0.5, 0.125, 1.0, 0.09375, 1.0, 0.09375, 0.5, 0.09375, 0.5, 0.09375, 1.0, 0.0625, 1.0, 0.0625, 0.5, 0.2968, 0.4854, 0.25, 0.49, 0.2032, 0.4854, 0.1582, 0.4717, 0.1167, 0.4496, 0.08029, 0.4197, 0.05045, 0.3833, 0.02827, 0.3418, 0.01461, 0.2968, 0.01, 0.25, 0.01461, 0.2032, 0.02827, 0.1582, 0.05045, 0.1167, 0.08029, 0.08029, 0.1167, 0.05045, 0.1582, 0.02827, 0.2032, 0.01461, 0.25, 0.01, 0.2968, 0.01461, 0.3418, 0.02827, 0.3833, 0.05045, 0.4197, 0.08029, 0.4496, 0.1167, 0.4717, 0.1582, 0.4854, 0.2032, 0.49, 0.25, 0.4854, 0.2968, 0.4717, 0.3418, 0.4496, 0.3833, 0.4197, 0.4197, 0.3833, 0.4496, 0.3418, 0.4717, 0.0625, 0.5, 0.0625, 1.0, 0.03125, 1.0, 0.03125, 0.5, 0.03125, 0.5, 0.03125, 1.0, 0.0, 1.0, 0.0, 0.5, 0.75, 0.49, 0.7968, 0.4854, 0.8418, 0.4717, 0.8833, 0.4496, 0.9197, 0.4197, 0.9496, 0.3833, 0.9717, 0.3418, 0.9854, 0.2968, 0.99, 0.25, 0.9854, 0.2032, 0.9717, 0.1582, 0.9496, 0.1167, 0.9197, 0.08029, 0.8833, 0.05045, 0.8418, 0.02827, 0.7968, 0.01461, 0.75, 0.01, 0.7032, 0.01461, 0.6582, 0.02827, 0.6167, 0.05045, 0.5803, 0.08029, 0.5504, 0.1167, 0.5283, 0.1582, 0.5146, 0.2032, 0.51, 0.25, 0.5146, 0.2968, 0.5283, 0.3418, 0.5504, 0.3833, 0.5803, 0.4197, 0.6167, 0.4496, 0.6582, 0.4717, 0.7032, 0.4854])
me_cylinder_011.materials.append(mat_top)
me_cylinder_011.update()

# ---- curves / text
cu_b_ziercircle = bpy.data.curves.new('BézierCircle', 'CURVE')
cu_b_ziercircle.dimensions = '3D'
_sp = cu_b_ziercircle.splines.new('BEZIER'); _sp.bezier_points.add(3)
_sp.bezier_points.foreach_set('co', [-1.0, 0.0, 0.0, 0.0, 1.0, 0.0, 1.0, 0.0, 0.0, 0.0, -1.0, 0.0])
_sp.bezier_points.foreach_set('handle_left', [-1.0, -0.5521, 0.0, -0.5521, 1.0, 0.0, 1.0, 0.5521, 0.0, 0.5521, -1.0, 0.0])
_sp.bezier_points.foreach_set('handle_right', [-1.0, 0.5521, 0.0, 0.5521, 1.0, 0.0, 1.0, -0.5521, 0.0, -0.5521, -1.0, 0.0])
for _p, _l, _r in zip(_sp.bezier_points, ['AUTO', 'AUTO', 'AUTO', 'AUTO'], ['AUTO', 'AUTO', 'AUTO', 'AUTO']): _p.handle_left_type = _l; _p.handle_right_type = _r
_sp.order_u = 0
_sp.order_v = 0
_sp.use_cyclic_u = True
cu_b_ziercircle.use_path = True
cu_b_ziercircle.use_stretch = True
cu_b_ziercircle.use_deform_bounds = True
cu_b_ziercircle.fill_mode = 'FULL'
cu_b_ziercircle_001 = bpy.data.curves.new('BézierCircle.001', 'CURVE')
cu_b_ziercircle_001.dimensions = '3D'
_sp = cu_b_ziercircle_001.splines.new('BEZIER'); _sp.bezier_points.add(3)
_sp.bezier_points.foreach_set('co', [-1.0, 0.0, 0.0, 0.0, 1.0, 0.0, 1.0, 0.0, 0.0, 0.0, -1.0, 0.0])
_sp.bezier_points.foreach_set('handle_left', [-1.0, -0.5521, 0.0, -0.5521, 1.0, 0.0, 1.0, 0.5521, 0.0, 0.5521, -1.0, 0.0])
_sp.bezier_points.foreach_set('handle_right', [-1.0, 0.5521, 0.0, 0.5521, 1.0, 0.0, 1.0, -0.5521, 0.0, -0.5521, -1.0, 0.0])
for _p, _l, _r in zip(_sp.bezier_points, ['AUTO', 'AUTO', 'AUTO', 'AUTO'], ['AUTO', 'AUTO', 'AUTO', 'AUTO']): _p.handle_left_type = _l; _p.handle_right_type = _r
_sp.order_u = 0
_sp.order_v = 0
_sp.use_cyclic_u = True
cu_b_ziercircle_001.use_path = True
cu_b_ziercircle_001.use_stretch = True
cu_b_ziercircle_001.use_deform_bounds = True
cu_b_ziercircle_001.fill_mode = 'FULL'
cu_b_ziercircle_002 = bpy.data.curves.new('BézierCircle.002', 'CURVE')
cu_b_ziercircle_002.dimensions = '3D'
_sp = cu_b_ziercircle_002.splines.new('BEZIER'); _sp.bezier_points.add(3)
_sp.bezier_points.foreach_set('co', [-1.0, 0.0, 0.0, 0.0, 1.0, 0.0, 1.0, 0.0, 0.0, 0.0, -1.0, 0.0])
_sp.bezier_points.foreach_set('handle_left', [-1.0, -0.5521, 0.0, -0.5521, 1.0, 0.0, 1.0, 0.5521, 0.0, 0.5521, -1.0, 0.0])
_sp.bezier_points.foreach_set('handle_right', [-1.0, 0.5521, 0.0, 0.5521, 1.0, 0.0, 1.0, -0.5521, 0.0, -0.5521, -1.0, 0.0])
for _p, _l, _r in zip(_sp.bezier_points, ['AUTO', 'AUTO', 'AUTO', 'AUTO'], ['AUTO', 'AUTO', 'AUTO', 'AUTO']): _p.handle_left_type = _l; _p.handle_right_type = _r
_sp.order_u = 0
_sp.order_v = 0
_sp.use_cyclic_u = True
cu_b_ziercircle_002.use_path = True
cu_b_ziercircle_002.use_stretch = True
cu_b_ziercircle_002.use_deform_bounds = True
cu_b_ziercircle_002.fill_mode = 'FULL'

# ---- objects
ob_light = bpy.data.objects.new('Light', light_light)
ob_camera = bpy.data.objects.new('Camera', cam_camera)
ob_plane = bpy.data.objects.new('Plane', me_plane)
ob_b_ziercircle = bpy.data.objects.new('BézierCircle', cu_b_ziercircle)
ob_cylinder = bpy.data.objects.new('Cylinder', me_cylinder)
ob_cylinder_001 = bpy.data.objects.new('Cylinder.001', me_cylinder_001)
ob_cylinder_002 = bpy.data.objects.new('Cylinder.002', me_cylinder_002)
ob_cylinder_003 = bpy.data.objects.new('Cylinder.003', me_cylinder_003)
ob_barrel = bpy.data.objects.new('Barrel', None)
ob_light_001 = bpy.data.objects.new('Light.001', light_light_001)
ob_plane_001 = bpy.data.objects.new('Plane.001', me_plane_001)
ob_b_ziercircle_001 = bpy.data.objects.new('BézierCircle.001', cu_b_ziercircle_001)
ob_cylinder_004 = bpy.data.objects.new('Cylinder.004', me_cylinder_004)
ob_cylinder_005 = bpy.data.objects.new('Cylinder.005', me_cylinder_005)
ob_cylinder_006 = bpy.data.objects.new('Cylinder.006', me_cylinder_006)
ob_cylinder_007 = bpy.data.objects.new('Cylinder.007', me_cylinder_007)
ob_barrel_001 = bpy.data.objects.new('Barrel.001', None)
ob_light_002 = bpy.data.objects.new('Light.002', light_light_002)
ob_plane_002 = bpy.data.objects.new('Plane.002', me_plane_002)
ob_b_ziercircle_002 = bpy.data.objects.new('BézierCircle.002', cu_b_ziercircle_002)
ob_cylinder_008 = bpy.data.objects.new('Cylinder.008', me_cylinder_008)
ob_cylinder_009 = bpy.data.objects.new('Cylinder.009', me_cylinder_009)
ob_cylinder_010 = bpy.data.objects.new('Cylinder.010', me_cylinder_010)
ob_cylinder_011 = bpy.data.objects.new('Cylinder.011', me_cylinder_011)
ob_barrel_002 = bpy.data.objects.new('Barrel.002', None)

# ---- transforms, parenting, visibility, modifiers, constraints
ob_light.location = (4.076, 1.005, 5.904)
ob_light.rotation_euler = (0.6503, 0.05522, 1.866)
ob_light.lock_rotations_4d = False
ob_light.empty_display_type = 'ARROWS'
ob_light.color = (0.0, 0.0, 0.0, 0.0)
ob_light.lineart.crease_threshold = 0.0
ob_camera.location = (15.21, 3.73, 6.578)
ob_camera.rotation_euler = (1.232, -2.951e-06, 1.739)
ob_camera.lock_rotations_4d = False
ob_camera.empty_display_type = 'ARROWS'
ob_camera.color = (0.0, 0.0, 0.0, 0.0)
ob_camera.display_type = 'WIRE'
ob_camera.lineart.crease_threshold = 0.0
ob_plane.parent = ob_barrel
ob_plane.matrix_parent_inverse = Matrix(((1.0, -0.0, 0.0, -0.0), (-0.0, 1.0, -0.0, 0.0), (0.0, -0.0, 1.0, -1.483), (-0.0, 0.0, -0.0, 1.0)))
ob_plane.location = (0.0, 0.0, 1.5)
ob_plane.scale = (1.0, 1.0, 2.0)
_m = ob_plane.modifiers.new('Array', 'ARRAY')
_m.count = 14
_m = ob_plane.modifiers.new('Subdivision', 'SUBSURF')
_m.subdivision_type = 'SIMPLE'
_m.levels = 3
_m.render_levels = 3
_m = ob_plane.modifiers.new('Curve', 'CURVE')
_m.object = ob_b_ziercircle
_m = ob_plane.modifiers.new('Solidify', 'SOLIDIFY')
_m.thickness = 0.1
_m.offset = 0.0
_m = ob_plane.modifiers.new('SimpleDeform', 'SIMPLE_DEFORM')
_m.deform_method = 'STRETCH'
_m.deform_axis = 'Z'
_m.factor = -0.5
_m.angle = -0.5
_m = ob_plane.modifiers.new('Bevel', 'BEVEL')
_m.width = 0.007
_m.width_pct = 0.007
_m = ob_plane.modifiers.new('Boolean', 'BOOLEAN')
_m.object = ob_cylinder_001
_m.solver = 'FAST'
_m = ob_plane.modifiers.new('Smooth by Angle', 'NODES')
_m.node_group = ng_smooth_by_angle
_m.use_pin_to_last = True
_m.show_group_selector = False
ob_b_ziercircle.parent = ob_barrel
ob_b_ziercircle.matrix_parent_inverse = Matrix(((1.0, -0.0, 0.0, -0.0), (-0.0, 1.0, -0.0, 0.0), (0.0, -0.0, 1.0, -1.483), (-0.0, 0.0, -0.0, 1.0)))
ob_b_ziercircle.location = (0.0, 0.0, 1.5)
ob_b_ziercircle.scale = (1.0, 1.0, 2.0)
_m = ob_b_ziercircle.modifiers.new('Smooth by Angle', 'NODES')
_m.node_group = ng_smooth_by_angle
_m.use_pin_to_last = True
_m.show_group_selector = False
ob_cylinder.parent = ob_barrel
ob_cylinder.matrix_parent_inverse = Matrix(((1.0, -0.0, 0.0, -0.0), (-0.0, 1.0, -0.0, 0.0), (0.0, -0.0, 1.0, -1.483), (-0.0, 0.0, -0.0, 1.0)))
ob_cylinder.location = (0.0, 0.0, -1.059)
_m = ob_cylinder.modifiers.new('Array', 'ARRAY')
_m.count = 4
_m.relative_offset_displace = (0.0, 0.0, 8.3)
_m = ob_cylinder.modifiers.new('Shrinkwrap', 'SHRINKWRAP')
_m.target = ob_plane
_m = ob_cylinder.modifiers.new('Solidify', 'SOLIDIFY')
_m.thickness = 0.017
_m.offset = 0.5
_m = ob_cylinder.modifiers.new('Bevel', 'BEVEL')
_m.width = 0.005
_m.width_pct = 0.005
_m = ob_cylinder.modifiers.new('Smooth by Angle', 'NODES')
_m.node_group = ng_smooth_by_angle
_m.use_pin_to_last = True
_m.show_group_selector = False
ob_cylinder_001.parent = ob_barrel
ob_cylinder_001.matrix_parent_inverse = Matrix(((1.0, -0.0, 0.0, -0.0), (-0.0, 1.0, -0.0, 0.0), (0.0, -0.0, 1.0, -1.483), (-0.0, 0.0, -0.0, 1.0)))
ob_cylinder_001.location = (1.165, 0.0, 1.505)
ob_cylinder_001.rotation_euler = (0.0, 1.571, 0.0)
ob_cylinder_001.hide_render = True
ob_cylinder_001.display_type = 'BOUNDS'
ob_cylinder_002.parent = ob_barrel
ob_cylinder_002.matrix_parent_inverse = Matrix(((1.0, -0.0, 0.0, -0.0), (-0.0, 1.0, -0.0, 0.0), (0.0, -0.0, 1.0, -1.483), (-0.0, 0.0, -0.0, 1.0)))
ob_cylinder_002.location = (0.0, 0.0, 0.08016)
ob_cylinder_003.parent = ob_barrel
ob_cylinder_003.matrix_parent_inverse = Matrix(((1.0, -0.0, 0.0, -0.0), (-0.0, 1.0, -0.0, 0.0), (0.0, -0.0, 1.0, -1.483), (-0.0, 0.0, -0.0, 1.0)))
ob_cylinder_003.location = (0.0, 0.0, 2.906)
ob_barrel.location = (0.0, 0.0, 1.483)
ob_barrel.empty_display_type = 'CUBE'
ob_barrel.empty_display_size = 1.51
ob_light_001.location = (4.111, 2.548, 5.904)
ob_light_001.rotation_euler = (0.6503, 0.05522, 1.465)
ob_light_001.lock_rotations_4d = False
ob_light_001.empty_display_type = 'ARROWS'
ob_light_001.color = (0.0, 0.0, 0.0, 0.0)
ob_light_001.lineart.crease_threshold = 0.0
ob_plane_001.parent = ob_barrel_001
ob_plane_001.matrix_parent_inverse = Matrix(((1.0, -0.0, 0.0, -0.0), (-0.0, 1.0, -0.0, 0.0), (0.0, -0.0, 1.0, -1.483), (-0.0, 0.0, -0.0, 1.0)))
ob_plane_001.location = (0.0, 0.0, 1.5)
ob_plane_001.scale = (1.0, 1.0, 2.0)
_m = ob_plane_001.modifiers.new('Array', 'ARRAY')
_m.count = 14
_m = ob_plane_001.modifiers.new('Subdivision', 'SUBSURF')
_m.subdivision_type = 'SIMPLE'
_m.levels = 3
_m.render_levels = 3
_m = ob_plane_001.modifiers.new('Curve', 'CURVE')
_m.object = ob_b_ziercircle_001
_m = ob_plane_001.modifiers.new('Solidify', 'SOLIDIFY')
_m.thickness = 0.1
_m.offset = 0.0
_m = ob_plane_001.modifiers.new('SimpleDeform', 'SIMPLE_DEFORM')
_m.deform_method = 'STRETCH'
_m.deform_axis = 'Z'
_m.factor = -0.5
_m.angle = -0.5
_m = ob_plane_001.modifiers.new('Bevel', 'BEVEL')
_m.width = 0.007
_m.width_pct = 0.007
_m = ob_plane_001.modifiers.new('Boolean', 'BOOLEAN')
_m.object = ob_cylinder_005
_m.solver = 'FAST'
_m = ob_plane_001.modifiers.new('Smooth by Angle', 'NODES')
_m.node_group = ng_smooth_by_angle
_m.use_pin_to_last = True
_m.show_group_selector = False
ob_b_ziercircle_001.parent = ob_barrel_001
ob_b_ziercircle_001.matrix_parent_inverse = Matrix(((1.0, -0.0, 0.0, -0.0), (-0.0, 1.0, -0.0, 0.0), (0.0, -0.0, 1.0, -1.483), (-0.0, 0.0, -0.0, 1.0)))
ob_b_ziercircle_001.location = (0.0, 0.0, 1.5)
ob_b_ziercircle_001.scale = (1.0, 1.0, 2.0)
_m = ob_b_ziercircle_001.modifiers.new('Smooth by Angle', 'NODES')
_m.node_group = ng_smooth_by_angle
_m.use_pin_to_last = True
_m.show_group_selector = False
ob_cylinder_004.parent = ob_barrel_001
ob_cylinder_004.matrix_parent_inverse = Matrix(((1.0, -0.0, 0.0, -0.0), (-0.0, 1.0, -0.0, 0.0), (0.0, -0.0, 1.0, -1.483), (-0.0, 0.0, -0.0, 1.0)))
ob_cylinder_004.location = (0.0, 0.0, -1.059)
_m = ob_cylinder_004.modifiers.new('Array', 'ARRAY')
_m.count = 4
_m.relative_offset_displace = (0.0, 0.0, 8.3)
_m = ob_cylinder_004.modifiers.new('Shrinkwrap', 'SHRINKWRAP')
_m.target = ob_plane_001
_m = ob_cylinder_004.modifiers.new('Solidify', 'SOLIDIFY')
_m.thickness = 0.017
_m.offset = 0.5
_m = ob_cylinder_004.modifiers.new('Bevel', 'BEVEL')
_m.width = 0.005
_m.width_pct = 0.005
_m = ob_cylinder_004.modifiers.new('Smooth by Angle', 'NODES')
_m.node_group = ng_smooth_by_angle
_m.use_pin_to_last = True
_m.show_group_selector = False
ob_cylinder_005.parent = ob_barrel_001
ob_cylinder_005.matrix_parent_inverse = Matrix(((1.0, -0.0, 0.0, -0.0), (-0.0, 1.0, -0.0, 0.0), (0.0, -0.0, 1.0, -1.483), (-0.0, 0.0, -0.0, 1.0)))
ob_cylinder_005.location = (1.165, 0.0, 1.505)
ob_cylinder_005.rotation_euler = (0.0, 1.571, 0.0)
ob_cylinder_005.hide_render = True
ob_cylinder_005.display_type = 'BOUNDS'
ob_cylinder_006.parent = ob_barrel_001
ob_cylinder_006.matrix_parent_inverse = Matrix(((1.0, -0.0, 0.0, -0.0), (-0.0, 1.0, -0.0, 0.0), (0.0, -0.0, 1.0, -1.483), (-0.0, 0.0, -0.0, 1.0)))
ob_cylinder_006.location = (0.0, 0.0, 0.08016)
ob_cylinder_007.parent = ob_barrel_001
ob_cylinder_007.matrix_parent_inverse = Matrix(((1.0, -0.0, 0.0, -0.0), (-0.0, 1.0, -0.0, 0.0), (0.0, -0.0, 1.0, -1.483), (-0.0, 0.0, -0.0, 1.0)))
ob_cylinder_007.location = (0.0, 0.0, 2.906)
ob_barrel_001.location = (-0.03429, 3.217, 1.483)
ob_barrel_001.rotation_euler = (0.0, -0.0, -0.4018)
ob_barrel_001.empty_display_type = 'CUBE'
ob_barrel_001.empty_display_size = 1.51
ob_light_002.location = (8.634, 0.8319, 5.904)
ob_light_002.rotation_euler = (0.6503, 0.05522, 1.465)
ob_light_002.lock_rotations_4d = False
ob_light_002.empty_display_type = 'ARROWS'
ob_light_002.color = (0.0, 0.0, 0.0, 0.0)
ob_light_002.lineart.crease_threshold = 0.0
ob_plane_002.parent = ob_barrel_002
ob_plane_002.matrix_parent_inverse = Matrix(((1.0, -0.0, 0.0, -0.0), (-0.0, 1.0, -0.0, 0.0), (0.0, -0.0, 1.0, -1.483), (-0.0, 0.0, -0.0, 1.0)))
ob_plane_002.location = (0.0, 0.0, 1.5)
ob_plane_002.scale = (1.0, 1.0, 2.0)
_m = ob_plane_002.modifiers.new('Array', 'ARRAY')
_m.count = 14
_m = ob_plane_002.modifiers.new('Subdivision', 'SUBSURF')
_m.subdivision_type = 'SIMPLE'
_m.levels = 3
_m.render_levels = 3
_m = ob_plane_002.modifiers.new('Curve', 'CURVE')
_m.object = ob_b_ziercircle_002
_m = ob_plane_002.modifiers.new('Solidify', 'SOLIDIFY')
_m.thickness = 0.1
_m.offset = 0.0
_m = ob_plane_002.modifiers.new('SimpleDeform', 'SIMPLE_DEFORM')
_m.deform_method = 'STRETCH'
_m.deform_axis = 'Z'
_m.factor = -0.5
_m.angle = -0.5
_m = ob_plane_002.modifiers.new('Bevel', 'BEVEL')
_m.width = 0.007
_m.width_pct = 0.007
_m = ob_plane_002.modifiers.new('Boolean', 'BOOLEAN')
_m.object = ob_cylinder_009
_m.solver = 'FAST'
_m = ob_plane_002.modifiers.new('Smooth by Angle', 'NODES')
_m.node_group = ng_smooth_by_angle
_m.use_pin_to_last = True
_m.show_group_selector = False
ob_b_ziercircle_002.parent = ob_barrel_002
ob_b_ziercircle_002.matrix_parent_inverse = Matrix(((1.0, -0.0, 0.0, -0.0), (-0.0, 1.0, -0.0, 0.0), (0.0, -0.0, 1.0, -1.483), (-0.0, 0.0, -0.0, 1.0)))
ob_b_ziercircle_002.location = (0.0, 0.0, 1.5)
ob_b_ziercircle_002.scale = (1.0, 1.0, 2.0)
_m = ob_b_ziercircle_002.modifiers.new('Smooth by Angle', 'NODES')
_m.node_group = ng_smooth_by_angle
_m.use_pin_to_last = True
_m.show_group_selector = False
ob_cylinder_008.parent = ob_barrel_002
ob_cylinder_008.matrix_parent_inverse = Matrix(((1.0, -0.0, 0.0, -0.0), (-0.0, 1.0, -0.0, 0.0), (0.0, -0.0, 1.0, -1.483), (-0.0, 0.0, -0.0, 1.0)))
ob_cylinder_008.location = (0.0, 0.0, -1.059)
_m = ob_cylinder_008.modifiers.new('Array', 'ARRAY')
_m.count = 4
_m.relative_offset_displace = (0.0, 0.0, 8.3)
_m = ob_cylinder_008.modifiers.new('Shrinkwrap', 'SHRINKWRAP')
_m.target = ob_plane_002
_m = ob_cylinder_008.modifiers.new('Solidify', 'SOLIDIFY')
_m.thickness = 0.017
_m.offset = 0.5
_m = ob_cylinder_008.modifiers.new('Bevel', 'BEVEL')
_m.width = 0.005
_m.width_pct = 0.005
_m = ob_cylinder_008.modifiers.new('Smooth by Angle', 'NODES')
_m.node_group = ng_smooth_by_angle
_m.use_pin_to_last = True
_m.show_group_selector = False
ob_cylinder_009.parent = ob_barrel_002
ob_cylinder_009.matrix_parent_inverse = Matrix(((1.0, -0.0, 0.0, -0.0), (-0.0, 1.0, -0.0, 0.0), (0.0, -0.0, 1.0, -1.483), (-0.0, 0.0, -0.0, 1.0)))
ob_cylinder_009.location = (1.165, 0.0, 1.505)
ob_cylinder_009.rotation_euler = (0.0, 1.571, 0.0)
ob_cylinder_009.hide_render = True
ob_cylinder_009.display_type = 'BOUNDS'
ob_cylinder_010.parent = ob_barrel_002
ob_cylinder_010.matrix_parent_inverse = Matrix(((1.0, -0.0, 0.0, -0.0), (-0.0, 1.0, -0.0, 0.0), (0.0, -0.0, 1.0, -1.483), (-0.0, 0.0, -0.0, 1.0)))
ob_cylinder_010.location = (0.0, 0.0, 0.08016)
ob_cylinder_011.parent = ob_barrel_002
ob_cylinder_011.matrix_parent_inverse = Matrix(((1.0, -0.0, 0.0, -0.0), (-0.0, 1.0, -0.0, 0.0), (0.0, -0.0, 1.0, -1.483), (-0.0, 0.0, -0.0, 1.0)))
ob_cylinder_011.location = (0.0, 0.0, 2.906)
ob_barrel_002.location = (2.89, 0.1703, 1.308)
ob_barrel_002.rotation_euler = (-1.544, -0.004644, -0.1902)
ob_barrel_002.empty_display_type = 'CUBE'
ob_barrel_002.empty_display_size = 1.51

# ---- collection membership
col_collection.objects.link(ob_light)
col_collection.objects.link(ob_camera)
col_collection.objects.link(ob_plane)
col_collection.objects.link(ob_b_ziercircle)
col_collection.objects.link(ob_cylinder)
col_collection.objects.link(ob_cylinder_001)
col_collection.objects.link(ob_cylinder_002)
col_collection.objects.link(ob_cylinder_003)
col_collection.objects.link(ob_barrel)
col_collection.objects.link(ob_light_001)
col_collection.objects.link(ob_plane_001)
col_collection.objects.link(ob_b_ziercircle_001)
col_collection.objects.link(ob_cylinder_004)
col_collection.objects.link(ob_cylinder_005)
col_collection.objects.link(ob_cylinder_006)
col_collection.objects.link(ob_cylinder_007)
col_collection.objects.link(ob_barrel_001)
col_collection.objects.link(ob_light_002)
col_collection.objects.link(ob_plane_002)
col_collection.objects.link(ob_b_ziercircle_002)
col_collection.objects.link(ob_cylinder_008)
col_collection.objects.link(ob_cylinder_009)
col_collection.objects.link(ob_cylinder_010)
col_collection.objects.link(ob_cylinder_011)
col_collection.objects.link(ob_barrel_002)

# ---- scene / render settings (as saved in the file)
scene.camera = ob_camera
scene.frame_start = 1; scene.frame_end = 250; scene.frame_set(1)
scene.render.engine = 'CYCLES'
bpy.context.view_layer.update()

